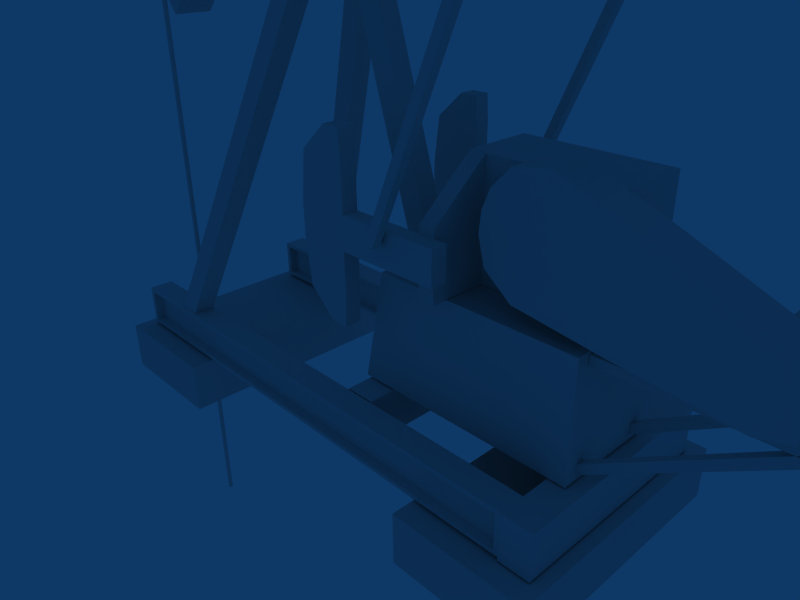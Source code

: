 # Source: pumpjack.blend  (saved by Blender 2.58.0; exported with 4.5.12 LTS)
import bpy
from mathutils import Matrix  # noqa: F401  (used for matrix-valued properties, if any)

bpy.ops.wm.read_factory_settings(use_empty=True)
scene = bpy.context.scene
scene.name = 'Scene'

# ---- collections
col_collection_1 = bpy.data.collections.new('Collection 1'); scene.collection.children.link(col_collection_1)

# ---- materials (node trees are filled in below, after node groups)
mat_material = bpy.data.materials.new('Material')
mat_material.alpha_threshold = 0.0
mat_material.roughness = 0.5
mat_material.specular_intensity = 0.2331
mat_material.line_color = (0.0, 0.0, 0.0, 1.0)

# ---- material node trees

# ---- world
world_world = bpy.data.worlds.new('World'); scene.world = world_world
world_world.color = (0.05656, 0.2208, 0.4)
world_world.use_sun_shadow = False
world_world.sun_shadow_jitter_overblur = 0.0
world_world.cycles.sampling_method = 'MANUAL'
world_world.cycles.sample_map_resolution = 256

# ---- cameras
cam_camera = bpy.data.cameras.new('Camera')
cam_camera.passepartout_alpha = 0.2
cam_camera.clip_end = 100.0
cam_camera.lens = 35.0
cam_camera.ortho_scale = 7.314
cam_camera.show_passepartout = False
cam_camera.show_safe_areas = True
cam_camera.dof.focus_distance = 0.0
cam_camera.dof.aperture_fstop = 128.0

# ---- lights
light_spot_001 = bpy.data.lights.new('Spot.001', 'POINT')
light_spot_001.color = (0.8793, 0.8366, 0.7113)
light_spot_001.transmission_factor = 0.0
light_spot_001.cutoff_distance = 30.0
light_spot_001.energy = 100.0
light_spot_001.shadow_buffer_clip_start = 1.001
light_spot_001.shadow_soft_size = 1.0
light_spot_001.shadow_maximum_resolution = 0.006
light_spot_001.use_absolute_resolution = True
light_spot_001.cycles.use_multiple_importance_sampling = False
light_spot = bpy.data.lights.new('Spot', 'POINT')
light_spot.color = (0.8961, 0.8361, 0.7775)
light_spot.transmission_factor = 0.0
light_spot.cutoff_distance = 30.0
light_spot.energy = 100.0
light_spot.shadow_buffer_clip_start = 1.001
light_spot.shadow_soft_size = 1.0
light_spot.shadow_maximum_resolution = 0.006
light_spot.use_absolute_resolution = True
light_spot.cycles.use_multiple_importance_sampling = False

# ---- meshes
me_cube = bpy.data.meshes.new('Cube')
me_cube.from_pydata([(-3.277, 6.637, 0.08286), (-3.277, 5.637, 0.08286), (3.723, 5.637, 0.08286), (3.723, 6.637, 0.08286), (3.723, 6.637, 0.677), (3.723, 5.637, 0.677), (-3.277, 5.637, 0.677), (-3.277, 6.637, 0.677), (-4.199, 7.559, 0.08286), (-4.199, 7.559, 0.677), (-4.741, 6.694, 0.08286), (-4.633, 7.532, 0.08286), (-4.741, 6.694, 0.677), (-4.633, 7.532, 0.677), (-4.741, 5.637, 0.677), (-4.741, 5.637, 0.08286), (-4.416, 4.282, 0.677), (-4.416, 4.282, 0.08286), (-3.792, 3.441, 0.677), (-3.792, 3.441, 0.08286), (-3.494, 3.739, 0.08286), (-3.494, 3.739, 0.677), (-3.155, 5.727, 0.6803), (-3.155, 6.547, 0.6803), (3.601, 6.547, 0.6803), (3.601, 5.727, 0.6803), (-3.155, 5.727, 0.0796), (3.601, 5.727, 0.0796), (3.601, 6.547, 0.0796), (-3.155, 6.547, 0.0796), (-3.155, 5.727, 0.2932), (-3.155, 6.547, 0.2932), (3.601, 6.547, 0.2932), (3.601, 5.727, 0.2932), (-3.155, 5.727, 0.4666), (3.601, 5.727, 0.4666), (3.601, 6.547, 0.4666), (-3.155, 6.547, 0.4666), (0.648, 5.68, 0.5218), (0.5398, 5.355, 0.5218), (0.1427, 5.355, 0.5218), (1.601, 0.6323, 0.5218), (1.27, 0.6323, 0.5218), (-0.1887, 5.355, 0.5218), (-0.1887, 5.686, 0.5218), (-0.1887, 5.686, 0.2265), (-0.1887, 5.355, 0.2265), (1.27, 0.6323, 0.2265), (1.601, 0.6323, 0.2265), (0.1427, 5.355, 0.2265), (0.5398, 5.355, 0.2265), (0.648, 5.68, 0.2265), (-0.5569, 5.625, 0.4847), (-0.4486, 5.305, 0.5411), (-0.0515, 5.305, 0.5411), (-2.537, -0.6953, 1.577), (-2.205, -0.6953, 1.577), (0.2798, 5.305, 0.5411), (0.2798, 5.631, 0.4836), (0.2798, 5.682, 0.7743), (0.2798, 5.356, 0.8319), (-2.205, -0.644, 1.868), (-2.537, -0.644, 1.868), (-0.0515, 5.356, 0.8319), (-0.4486, 5.356, 0.8319), (-0.5569, 5.676, 0.7755), (-0.5569, 5.625, 0.2705), (-0.4486, 5.305, 0.2141), (-0.0515, 5.305, 0.2141), (-2.537, -0.6953, -0.8216), (-2.205, -0.6953, -0.8216), (0.2798, 5.305, 0.2141), (0.2798, 5.631, 0.2716), (0.2798, 5.682, -0.01916), (0.2798, 5.356, -0.07669), (-2.205, -0.644, -1.112), (-2.537, -0.644, -1.112), (-0.0515, 5.356, -0.07669), (-0.4486, 5.356, -0.07669), (-0.5569, 5.676, -0.02028), (-3.425, -0.6548, 1.769), (3.745, -0.6548, 1.769), (3.745, -1.146, 1.769), (-3.425, -1.146, 1.769), (3.745, -1.146, 1.664), (3.745, -0.6548, 1.664), (-3.425, -0.6548, 1.664), (-3.425, -1.146, 1.664), (-3.425, -0.6548, 1.536), (3.745, -0.6548, 1.536), (3.745, -1.146, 1.536), (-3.425, -1.146, 1.536), (3.745, -1.146, 1.897), (3.745, -0.6548, 1.897), (-3.425, -0.6548, 1.897), (-3.425, -1.146, 1.897), (-3.499, -0.6006, 1.895), (-3.499, -1.201, 1.895), (3.818, -1.201, 1.895), (3.818, -0.6006, 1.895), (3.818, -0.6006, 1.538), (3.818, -1.201, 1.538), (-3.499, -1.201, 1.538), (-3.499, -0.6006, 1.538), (-3.499, -0.6006, -1.142), (-3.499, -1.201, -1.142), (3.818, -1.201, -1.142), (3.818, -0.6006, -1.142), (3.818, -0.6006, -0.7852), (3.818, -1.201, -0.7852), (-3.499, -1.201, -0.7852), (-3.499, -0.6006, -0.7852), (-3.425, -1.146, -0.7833), (-3.425, -0.6548, -0.7833), (3.745, -0.6548, -0.7833), (3.745, -1.146, -0.7833), (-3.425, -1.146, -1.144), (3.745, -1.146, -1.144), (3.745, -0.6548, -1.144), (-3.425, -0.6548, -1.144), (-3.425, -1.146, -1.015), (-3.425, -0.6548, -1.015), (3.745, -0.6548, -1.015), (3.745, -1.146, -1.015), (-3.425, -1.146, -0.9114), (3.745, -1.146, -0.9114), (3.745, -0.6548, -0.9114), (-3.425, -0.6548, -0.9114), (4.236, -0.5951, 1.911), (4.236, -0.5951, -1.161), (3.817, -0.5951, -1.161), (3.817, -0.5951, 1.911), (4.236, -1.226, 1.911), (4.236, -1.226, -1.161), (3.817, -1.226, -1.161), (3.817, -1.226, 1.911), (3.691, 5.642, 0.1753), (3.691, 5.293, 0.1753), (3.031, 5.293, 0.1753), (3.031, 5.642, 0.1753), (3.691, 5.642, 0.5656), (3.691, 5.293, 0.5656), (3.031, 5.293, 0.5656), (3.031, 5.642, 0.5656), (3.555, 5.478, 0.1276), (3.58, 5.225, 0.1276), (3.374, 5.076, 0.1276), (3.142, 5.18, 0.1276), (3.116, 5.433, 0.1276), (3.322, 5.582, 0.1276), (3.555, 5.478, 0.6369), (3.58, 5.225, 0.6369), (3.374, 5.076, 0.6369), (3.142, 5.18, 0.6369), (3.116, 5.433, 0.6369), (3.322, 5.582, 0.6369), (3.348, 5.329, 0.1276), (3.348, 5.329, 0.6369), (3.044, 4.963, 0.6369), (3.277, 4.859, 0.6369), (3.044, 4.963, 0.1276), (3.277, 4.859, 0.1276), (2.953, 4.137, 0.1276), (2.72, 4.241, 0.1276), (2.953, 4.137, 0.6369), (2.72, 4.241, 0.6369), (2.953, 4.137, 1.133), (3.277, 4.859, 1.133), (2.72, 4.241, 1.133), (3.044, 4.963, 1.133), (2.72, 4.241, -0.3689), (3.044, 4.963, -0.3689), (2.953, 4.137, -0.3689), (3.277, 4.859, -0.3689), (3.279, 4.863, 1.791), (3.046, 4.967, 1.791), (3.046, 4.967, -1.026), (3.279, 4.863, -1.026), (3.124, 4.52, -1.026), (2.892, 4.624, -1.026), (2.892, 4.624, 1.791), (3.124, 4.52, 1.791), (4.053, 0.9854, -0.4023), (4.053, -0.5733, -0.4023), (0.9587, -0.5733, -0.4023), (1.285, 0.9854, -0.4023), (4.053, 0.9854, 1.156), (4.053, -0.5733, 1.156), (0.9587, -0.5733, 1.156), (1.285, 0.9854, 1.156), (6.176, 1.262, 0.6657), (6.177, 1.523, 0.6657), (5.924, 1.762, 0.6657), (4.606, 2.324, 0.6657), (3.588, 2.728, 0.6657), (3.124, 2.652, 0.6657), (2.879, 2.39, 0.6657), (2.775, 2.143, 0.6657), (2.746, 1.876, 0.6657), (2.833, 1.528, 0.6657), (3.202, 1.237, 0.6657), (4.288, 1.096, 0.6657), (5.713, 0.9474, 0.6657), (6.05, 1.034, 0.6657), (6.176, 1.262, 1.151), (6.05, 1.034, 1.151), (2.775, 2.143, 1.151), (2.746, 1.876, 1.151), (5.713, 0.9474, 1.151), (4.288, 1.096, 1.151), (3.202, 1.237, 1.151), (2.833, 1.528, 1.151), (2.879, 2.39, 1.151), (3.124, 2.652, 1.151), (3.588, 2.728, 1.151), (4.606, 2.324, 1.151), (5.924, 1.762, 1.151), (6.177, 1.523, 1.151), (6.013, 1.612, -0.08938), (6.119, 1.355, -0.08938), (6.013, 1.097, -0.08938), (5.755, 0.9905, -0.08938), (5.498, 1.097, -0.08938), (5.391, 1.355, -0.08938), (5.498, 1.612, -0.08938), (5.755, 1.719, -0.08938), (6.013, 1.612, 0.6391), (6.119, 1.355, 0.6391), (6.013, 1.097, 0.6391), (5.755, 0.9905, 0.6391), (5.498, 1.097, 0.6391), (5.391, 1.355, 0.6391), (5.498, 1.612, 0.6391), (5.755, 1.719, 0.6391), (5.755, 1.355, -0.2107), (5.755, 1.671, -0.2107), (5.531, 1.579, -0.2107), (5.439, 1.355, -0.2107), (5.531, 1.131, -0.2107), (5.755, 1.038, -0.2107), (5.979, 1.131, -0.2107), (6.072, 1.355, -0.2107), (5.979, 1.579, -0.2107), (6.217, 0.9533, 0.8568), (6.217, 0.9533, -0.02401), (6.099, 0.9533, -0.02401), (6.099, 0.9533, 0.8568), (6.217, 0.8352, 0.8568), (6.217, 0.8352, -0.02401), (6.099, 0.8352, -0.02401), (6.099, 0.8352, 0.8568), (3.151, 5.003, -0.8577), (1.672, 1.633, -0.8577), (1.78, 1.584, -0.8577), (3.259, 4.954, -0.8577), (3.151, 5.003, -0.9757), (1.672, 1.633, -0.9757), (1.78, 1.584, -0.9757), (3.259, 4.954, -0.9757), (3.259, 4.954, 1.619), (1.78, 1.584, 1.619), (1.672, 1.633, 1.619), (3.151, 5.003, 1.619), (3.259, 4.954, 1.737), (1.78, 1.584, 1.737), (1.672, 1.633, 1.737), (3.151, 5.003, 1.737), (6.235, 0.9535, -0.02997), (4.057, 0.9535, -0.02997), (4.057, 0.8354, -0.02997), (6.235, 0.8354, -0.02997), (6.235, 0.9535, -0.148), (4.057, 0.9535, -0.148), (4.057, 0.8354, -0.148), (6.235, 0.8354, -0.148), (6.235, 0.8354, 0.8589), (4.057, 0.8354, 0.8589), (4.057, 0.9535, 0.8589), (6.235, 0.9535, 0.8589), (6.235, 0.8354, 0.977), (4.057, 0.8354, 0.977), (4.057, 0.9535, 0.977), (6.235, 0.9535, 0.977), (6.148, 0.9137, 0.977), (3.971, -0.4185, 0.977), (4.032, -0.5192, 0.977), (6.209, 0.813, 0.977), (6.148, 0.9137, 0.8589), (3.971, -0.4185, 0.8589), (4.032, -0.5192, 0.8589), (6.209, 0.813, 0.8589), (6.209, 0.813, -0.148), (4.032, -0.5192, -0.148), (3.971, -0.4185, -0.148), (6.148, 0.9137, -0.148), (6.209, 0.813, -0.02997), (4.032, -0.5192, -0.02997), (3.971, -0.4185, -0.02997), (6.148, 0.9137, -0.02997), (4.401, -1.24, -1.404), (4.401, -1.97, -1.404), (2.543, -1.97, -1.404), (2.543, -1.24, -1.404), (4.401, -1.24, 2.203), (4.401, -1.97, 2.203), (2.543, -1.97, 2.203), (2.543, -1.24, 2.203), (-3.655, -1.24, 2.203), (-3.655, -1.97, 2.203), (-1.797, -1.97, 2.203), (-1.797, -1.24, 2.203), (-3.655, -1.24, -1.404), (-3.655, -1.97, -1.404), (-1.797, -1.97, -1.404), (-1.797, -1.24, -1.404), (4.04, 2.515, -0.3116), (4.04, 0.9901, -0.3116), (2.334, 0.9901, -0.3116), (2.334, 2.515, -0.3116), (4.04, 2.515, 0.5919), (4.04, 0.9901, 0.5919), (2.334, 0.9901, 0.5919), (2.334, 2.515, 0.5919), (2.515, 1.765, -0.841), (1.119, 1.765, -0.841), (2.515, 1.319, -0.841), (1.119, 1.319, -0.841), (0.3958, 1.319, -0.841), (0.3958, 1.765, -0.841), (0.475, 2.399, -0.841), (1.119, 2.399, -0.841), (1.119, 0.6847, -0.841), (0.475, 0.6847, -0.841), (0.8551, 2.745, -0.841), (1.095, 2.745, -0.841), (1.095, 0.3391, -0.841), (0.8551, 0.3391, -0.841), (0.8551, 0.3391, -0.6233), (1.095, 0.3391, -0.6233), (1.095, 2.745, -0.6233), (0.8551, 2.745, -0.6233), (0.475, 0.6847, -0.6233), (1.119, 0.6847, -0.6233), (1.119, 2.399, -0.6233), (0.475, 2.399, -0.6233), (0.3958, 1.765, -0.6233), (0.3958, 1.319, -0.6233), (1.119, 1.319, -0.6233), (2.515, 1.319, -0.6233), (1.119, 1.765, -0.6233), (2.515, 1.765, -0.6233), (2.515, 1.765, 1.582), (1.119, 1.765, 1.582), (2.515, 1.319, 1.582), (1.119, 1.319, 1.582), (0.3958, 1.319, 1.582), (0.3958, 1.765, 1.582), (0.475, 2.399, 1.582), (1.119, 2.399, 1.582), (1.119, 0.6847, 1.582), (0.475, 0.6847, 1.582), (0.8551, 2.745, 1.582), (1.095, 2.745, 1.582), (1.095, 0.3391, 1.582), (0.8551, 0.3391, 1.582), (0.8551, 0.3391, 1.364), (1.095, 0.3391, 1.364), (1.095, 2.745, 1.364), (0.8551, 2.745, 1.364), (0.475, 0.6847, 1.364), (1.119, 0.6847, 1.364), (1.119, 2.399, 1.364), (0.475, 2.399, 1.364), (0.3958, 1.765, 1.364), (0.3958, 1.319, 1.364), (1.119, 1.319, 1.364), (2.515, 1.319, 1.364), (1.119, 1.765, 1.364), (2.515, 1.765, 1.364), (2.114, 2.515, 0.5919), (2.114, 0.9901, 0.5919), (2.114, 2.515, -0.3116), (2.114, 0.9901, -0.3116), (2.114, 0.9901, -0.6296), (2.114, 1.861, -0.6296), (2.114, 0.9901, 1.368), (2.114, 1.861, 1.368), (2.334, 0.9901, -0.6296), (2.334, 0.9901, 1.368), (2.334, 1.861, 1.368), (2.334, 1.861, -0.6296), (-4.627, 6.658, 0.3471), (-4.627, -6.229, 0.3471), (-4.685, -6.229, 0.3471), (-4.685, 6.658, 0.3471), (-4.627, 6.658, 0.4057), (-4.627, -6.229, 0.4057), (-4.685, -6.229, 0.4057), (-4.685, 6.658, 0.4057), (1.017, -1.226, 1.522), (1.017, -1.226, -0.7722), (1.436, -1.226, -0.7722), (1.436, -1.226, 1.522), (1.017, -0.5951, 1.522), (1.017, -0.5951, -0.7722), (1.436, -0.5951, -0.7722), (1.436, -0.5951, 1.522), (-3.277, 6.637, 0.08286), (-4.199, 7.559, 0.08286), (-4.633, 7.532, 0.08286), (-4.633, 7.532, 0.08286), (-4.633, 7.532, 0.677), (-4.633, 7.532, 0.677), (-4.199, 7.559, 0.677), (-3.277, 6.637, 0.677), (3.723, 6.637, 0.677), (3.723, 6.637, 0.677), (3.723, 6.637, 0.08286), (3.723, 5.637, 0.677), (3.723, 5.637, 0.677), (3.723, 5.637, 0.08286), (3.723, 5.637, 0.08286), (-3.277, 5.637, 0.08286), (-3.277, 5.637, 0.08286), (-3.277, 5.637, 0.677), (-3.277, 5.637, 0.677), (-3.494, 3.739, 0.677), (-3.792, 3.441, 0.677), (-3.792, 3.441, 0.677), (-3.792, 3.441, 0.08286), (-3.792, 3.441, 0.08286), (-4.416, 4.282, 0.08286), (-4.741, 5.637, 0.08286), (-4.741, 6.694, 0.08286), (-3.494, 3.739, 0.08286), (-4.416, 4.282, 0.677), (-4.741, 5.637, 0.677), (-4.741, 6.694, 0.677), (3.723, 6.637, 0.08286), (-3.155, 5.727, 0.6803), (-3.155, 5.727, 0.6803), (3.601, 5.727, 0.6803), (3.601, 5.727, 0.6803), (3.601, 6.547, 0.6803), (3.601, 6.547, 0.6803), (-3.155, 6.547, 0.6803), (-3.155, 6.547, 0.6803), (-3.155, 6.547, 0.4666), (-3.155, 6.547, 0.4666), (3.601, 6.547, 0.4666), (3.601, 6.547, 0.4666), (3.601, 5.727, 0.4666), (3.601, 5.727, 0.4666), (-3.155, 5.727, 0.4666), (-3.155, 5.727, 0.4666), (-3.155, 5.727, 0.0796), (-3.155, 5.727, 0.0796), (-3.155, 6.547, 0.0796), (-3.155, 6.547, 0.0796), (3.601, 6.547, 0.0796), (3.601, 6.547, 0.0796), (3.601, 5.727, 0.0796), (3.601, 5.727, 0.0796), (3.601, 5.727, 0.2932), (3.601, 5.727, 0.2932), (3.601, 6.547, 0.2932), (3.601, 6.547, 0.2932), (-3.155, 6.547, 0.2932), (-3.155, 6.547, 0.2932), (-3.155, 5.727, 0.2932), (-3.155, 5.727, 0.2932), (0.648, 5.68, 0.5218), (0.648, 5.68, 0.5218), (-0.1887, 5.686, 0.5218), (-0.1887, 5.686, 0.5218), (-0.1887, 5.355, 0.5218), (1.27, 0.6323, 0.5218), (1.27, 0.6323, 0.5218), (1.601, 0.6323, 0.5218), (1.601, 0.6323, 0.5218), (0.1427, 5.355, 0.5218), (0.1427, 5.355, 0.5218), (0.5398, 5.355, 0.5218), (0.5398, 5.355, 0.5218), (0.5398, 5.355, 0.2265), (0.5398, 5.355, 0.2265), (0.1427, 5.355, 0.2265), (0.1427, 5.355, 0.2265), (1.601, 0.6323, 0.2265), (1.601, 0.6323, 0.2265), (1.27, 0.6323, 0.2265), (1.27, 0.6323, 0.2265), (-0.1887, 5.355, 0.2265), (-0.1887, 5.686, 0.2265), (-0.1887, 5.686, 0.2265), (0.648, 5.68, 0.2265), (0.648, 5.68, 0.2265), (-0.5569, 5.625, 0.4847), (-0.5569, 5.625, 0.4847), (0.2798, 5.631, 0.4836), (0.2798, 5.631, 0.4836), (0.2798, 5.305, 0.5411), (-2.205, -0.6953, 1.577), (0.2798, 5.682, 0.7743), (0.2798, 5.682, 0.7743), (0.2798, 5.356, 0.8319), (-2.205, -0.644, 1.868), (-0.5569, 5.676, 0.7755), (-0.5569, 5.676, 0.7755), (-0.4486, 5.356, 0.8319), (-0.4486, 5.356, 0.8319), (-0.4486, 5.305, 0.5411), (-0.4486, 5.305, 0.5411), (-0.0515, 5.305, 0.5411), (-0.0515, 5.305, 0.5411), (-2.537, -0.6953, 1.577), (-0.0515, 5.356, 0.8319), (-0.0515, 5.356, 0.8319), (-2.537, -0.644, 1.868), (-0.5569, 5.625, 0.2705), (-0.5569, 5.625, 0.2705), (0.2798, 5.631, 0.2716), (0.2798, 5.631, 0.2716), (0.2798, 5.305, 0.2141), (-2.205, -0.6953, -0.8216), (0.2798, 5.682, -0.01916), (0.2798, 5.682, -0.01916), (-0.5569, 5.676, -0.02028), (-0.5569, 5.676, -0.02028), (-0.4486, 5.356, -0.07669), (-0.4486, 5.356, -0.07669), (-0.4486, 5.305, 0.2141), (-0.0515, 5.356, -0.07669), (-0.0515, 5.356, -0.07669), (-0.0515, 5.305, 0.2141), (-0.0515, 5.305, 0.2141), (-2.537, -0.6953, -0.8216), (-0.4486, 5.305, 0.2141), (-2.537, -0.644, -1.112), (0.2798, 5.356, -0.07669), (-2.205, -0.644, -1.112), (-3.425, -0.6548, 1.769), (-3.425, -0.6548, 1.769), (3.745, -0.6548, 1.769), (3.745, -0.6548, 1.769), (3.745, -1.146, 1.769), (3.745, -1.146, 1.769), (-3.425, -1.146, 1.769), (-3.425, -1.146, 1.769), (-3.425, -1.146, 1.897), (-3.425, -1.146, 1.897), (-3.425, -0.6548, 1.897), (-3.425, -0.6548, 1.897), (3.745, -0.6548, 1.897), (3.745, -0.6548, 1.897), (3.745, -1.146, 1.897), (3.745, -1.146, 1.897), (3.745, -1.146, 1.664), (3.745, -1.146, 1.664), (3.745, -0.6548, 1.664), (3.745, -0.6548, 1.664), (-3.425, -0.6548, 1.664), (-3.425, -0.6548, 1.664), (-3.425, -1.146, 1.664), (-3.425, -1.146, 1.664), (-3.425, -1.146, 1.536), (-3.425, -1.146, 1.536), (3.745, -1.146, 1.536), (3.745, -1.146, 1.536), (3.745, -0.6548, 1.536), (3.745, -0.6548, 1.536), (-3.425, -0.6548, 1.536), (-3.425, -0.6548, 1.536), (-3.499, -0.6006, 1.895), (-3.499, -0.6006, 1.895), (3.818, -0.6006, 1.895), (3.818, -0.6006, 1.895), (3.818, -1.201, 1.895), (3.818, -1.201, 1.895), (-3.499, -1.201, 1.895), (-3.499, -1.201, 1.895), (-3.499, -1.201, 1.538), (-3.499, -1.201, 1.538), (3.818, -1.201, 1.538), (-3.499, -0.6006, 1.538), (3.818, -0.6006, 1.538), (3.818, -0.6006, 1.538), (-3.499, -0.6006, 1.538), (3.818, -1.201, 1.538), (-3.499, -0.6006, -1.142), (-3.499, -0.6006, -1.142), (-3.499, -0.6006, -0.7852), (-3.499, -0.6006, -0.7852), (-3.499, -1.201, -0.7852), (-3.499, -1.201, -0.7852), (-3.499, -1.201, -1.142), (-3.499, -1.201, -1.142), (3.818, -1.201, -1.142), (3.818, -1.201, -1.142), (3.818, -1.201, -0.7852), (3.818, -1.201, -0.7852), (3.818, -0.6006, -0.7852), (3.818, -0.6006, -1.142), (3.818, -0.6006, -1.142), (3.818, -0.6006, -0.7852), (-3.425, -1.146, -0.7833), (-3.425, -1.146, -0.7833), (3.745, -1.146, -0.7833), (3.745, -1.146, -0.7833), (3.745, -0.6548, -0.7833), (3.745, -0.6548, -0.7833), (-3.425, -0.6548, -0.7833), (-3.425, -0.6548, -0.7833), (-3.425, -0.6548, -0.9114), (-3.425, -0.6548, -0.9114), (3.745, -0.6548, -0.9114), (3.745, -0.6548, -0.9114), (3.745, -1.146, -0.9114), (3.745, -1.146, -0.9114), (-3.425, -1.146, -0.9114), (-3.425, -1.146, -0.9114), (-3.425, -1.146, -1.144), (-3.425, -1.146, -1.144), (-3.425, -0.6548, -1.144), (-3.425, -0.6548, -1.144), (3.745, -0.6548, -1.144), (3.745, -0.6548, -1.144), (3.745, -1.146, -1.144), (3.745, -1.146, -1.144), (3.745, -1.146, -1.015), (3.745, -1.146, -1.015), (3.745, -0.6548, -1.015), (3.745, -0.6548, -1.015), (-3.425, -0.6548, -1.015), (-3.425, -0.6548, -1.015), (-3.425, -1.146, -1.015), (-3.425, -1.146, -1.015), (4.236, -0.5951, -1.161), (4.236, -0.5951, -1.161), (4.236, -0.5951, 1.911), (4.236, -0.5951, 1.911), (3.817, -0.5951, 1.911), (3.817, -0.5951, 1.911), (3.817, -0.5951, -1.161), (3.817, -0.5951, -1.161), (3.817, -1.226, -1.161), (3.817, -1.226, 1.911), (4.236, -1.226, 1.911), (4.236, -1.226, -1.161), (3.691, 5.293, 0.1753), (3.691, 5.293, 0.1753), (3.691, 5.642, 0.1753), (3.691, 5.293, 0.5656), (3.691, 5.293, 0.5656), (3.691, 5.642, 0.5656), (3.031, 5.293, 0.5656), (3.031, 5.293, 0.5656), (3.031, 5.642, 0.5656), (3.031, 5.293, 0.1753), (3.031, 5.293, 0.1753), (3.031, 5.642, 0.1753), (3.555, 5.478, 0.1276), (3.555, 5.478, 0.1276), (3.322, 5.582, 0.1276), (3.322, 5.582, 0.1276), (3.116, 5.433, 0.1276), (3.116, 5.433, 0.1276), (3.142, 5.18, 0.1276), (3.044, 4.963, 0.1276), (3.044, 4.963, 0.1276), (3.044, 4.963, -0.3689), (3.046, 4.967, -1.026), (3.046, 4.967, -1.026), (3.279, 4.863, -1.026), (3.279, 4.863, -1.026), (3.277, 4.859, -0.3689), (3.277, 4.859, 0.1276), (3.124, 4.52, -1.026), (3.124, 4.52, -1.026), (2.953, 4.137, -0.3689), (2.953, 4.137, 0.1276), (2.953, 4.137, 0.6369), (2.953, 4.137, 1.133), (3.124, 4.52, 1.791), (3.124, 4.52, 1.791), (2.892, 4.624, 1.791), (2.892, 4.624, 1.791), (2.72, 4.241, 1.133), (2.72, 4.241, 0.6369), (2.72, 4.241, 0.1276), (2.72, 4.241, -0.3689), (2.892, 4.624, -1.026), (3.046, 4.967, 1.791), (3.046, 4.967, 1.791), (3.044, 4.963, 1.133), (3.044, 4.963, 0.6369), (3.044, 4.963, 0.6369), (3.142, 5.18, 0.6369), (3.116, 5.433, 0.6369), (3.277, 4.859, 0.6369), (3.277, 4.859, 0.6369), (3.374, 5.076, 0.6369), (3.58, 5.225, 0.6369), (3.58, 5.225, 0.6369), (3.555, 5.478, 0.6369), (3.58, 5.225, 0.1276), (3.58, 5.225, 0.1276), (3.374, 5.076, 0.1276), (3.277, 4.859, 0.1276), (3.277, 4.859, 1.133), (3.279, 4.863, 1.791), (3.279, 4.863, 1.791), (2.892, 4.624, -1.026), (3.116, 5.433, 0.6369), (3.322, 5.582, 0.6369), (3.322, 5.582, 0.6369), (3.555, 5.478, 0.6369), (4.053, -0.5733, -0.4023), (4.053, -0.5733, -0.4023), (4.053, 0.9854, -0.4023), (4.053, 0.9854, -0.4023), (1.285, 0.9854, -0.4023), (1.285, 0.9854, -0.4023), (0.9587, -0.5733, -0.4023), (0.9587, -0.5733, -0.4023), (0.9587, -0.5733, 1.156), (0.9587, -0.5733, 1.156), (4.053, -0.5733, 1.156), (1.285, 0.9854, 1.156), (1.285, 0.9854, 1.156), (4.053, 0.9854, 1.156), (4.053, 0.9854, 1.156), (4.053, -0.5733, 1.156), (6.176, 1.262, 0.6657), (6.05, 1.034, 0.6657), (5.713, 0.9474, 0.6657), (4.288, 1.096, 0.6657), (3.202, 1.237, 0.6657), (2.833, 1.528, 0.6657), (2.746, 1.876, 0.6657), (2.775, 2.143, 0.6657), (2.879, 2.39, 0.6657), (3.124, 2.652, 0.6657), (3.588, 2.728, 0.6657), (4.606, 2.324, 0.6657), (5.924, 1.762, 0.6657), (6.177, 1.523, 0.6657), (6.176, 1.262, 1.151), (6.177, 1.523, 1.151), (5.924, 1.762, 1.151), (4.606, 2.324, 1.151), (3.588, 2.728, 1.151), (3.124, 2.652, 1.151), (2.879, 2.39, 1.151), (2.775, 2.143, 1.151), (2.746, 1.876, 1.151), (2.833, 1.528, 1.151), (3.202, 1.237, 1.151), (4.288, 1.096, 1.151), (5.713, 0.9474, 1.151), (6.05, 1.034, 1.151), (5.755, 1.671, -0.2107), (5.531, 1.579, -0.2107), (5.531, 1.579, -0.2107), (5.439, 1.355, -0.2107), (5.531, 1.131, -0.2107), (5.755, 1.038, -0.2107), (5.979, 1.131, -0.2107), (6.072, 1.355, -0.2107), (5.979, 1.579, -0.2107), (6.217, 0.9533, -0.02401), (6.217, 0.9533, -0.02401), (6.217, 0.9533, 0.8568), (6.217, 0.9533, 0.8568), (6.099, 0.9533, 0.8568), (6.099, 0.9533, 0.8568), (6.099, 0.9533, -0.02401), (6.099, 0.9533, -0.02401), (6.099, 0.8352, -0.02401), (6.099, 0.8352, -0.02401), (6.217, 0.8352, -0.02401), (6.099, 0.8352, 0.8568), (6.099, 0.8352, 0.8568), (6.217, 0.8352, 0.8568), (6.217, 0.8352, 0.8568), (6.217, 0.8352, -0.02401), (3.151, 5.003, -0.8577), (3.151, 5.003, -0.8577), (3.259, 4.954, -0.8577), (3.259, 4.954, -0.8577), (3.259, 4.954, -0.9757), (3.259, 4.954, -0.9757), (3.151, 5.003, -0.9757), (3.151, 5.003, -0.9757), (1.672, 1.633, -0.9757), (1.672, 1.633, -0.9757), (1.672, 1.633, -0.8577), (1.672, 1.633, -0.8577), (1.78, 1.584, -0.8577), (1.78, 1.584, -0.9757), (1.78, 1.584, -0.8577), (1.78, 1.584, -0.9757), (1.78, 1.584, 1.619), (1.78, 1.584, 1.619), (3.259, 4.954, 1.619), (3.259, 4.954, 1.619), (3.151, 5.003, 1.619), (3.151, 5.003, 1.619), (1.672, 1.633, 1.619), (1.672, 1.633, 1.619), (1.672, 1.633, 1.737), (1.672, 1.633, 1.737), (1.78, 1.584, 1.737), (3.151, 5.003, 1.737), (3.151, 5.003, 1.737), (3.259, 4.954, 1.737), (3.259, 4.954, 1.737), (1.78, 1.584, 1.737), (6.235, 0.9535, -0.02997), (6.235, 0.9535, -0.02997), (6.235, 0.8354, -0.02997), (6.235, 0.8354, -0.02997), (6.235, 0.8354, -0.148), (6.235, 0.8354, -0.148), (6.235, 0.9535, -0.148), (6.235, 0.9535, -0.148), (4.057, 0.9535, -0.148), (4.057, 0.9535, -0.148), (4.057, 0.9535, -0.02997), (4.057, 0.9535, -0.02997), (4.057, 0.8354, -0.02997), (4.057, 0.8354, -0.148), (4.057, 0.8354, -0.02997), (4.057, 0.8354, -0.148), (4.057, 0.8354, 0.8589), (4.057, 0.8354, 0.8589), (6.235, 0.8354, 0.8589), (6.235, 0.8354, 0.8589), (6.235, 0.9535, 0.8589), (6.235, 0.9535, 0.8589), (4.057, 0.9535, 0.8589), (4.057, 0.9535, 0.8589), (4.057, 0.9535, 0.977), (4.057, 0.9535, 0.977), (4.057, 0.8354, 0.977), (6.235, 0.9535, 0.977), (6.235, 0.9535, 0.977), (6.235, 0.8354, 0.977), (6.235, 0.8354, 0.977), (4.057, 0.8354, 0.977), (6.148, 0.9137, 0.977), (6.148, 0.9137, 0.977), (6.209, 0.813, 0.977), (6.209, 0.813, 0.977), (6.209, 0.813, 0.8589), (6.209, 0.813, 0.8589), (6.148, 0.9137, 0.8589), (6.148, 0.9137, 0.8589), (3.971, -0.4185, 0.8589), (3.971, -0.4185, 0.8589), (3.971, -0.4185, 0.977), (3.971, -0.4185, 0.977), (4.032, -0.5192, 0.977), (4.032, -0.5192, 0.8589), (4.032, -0.5192, 0.977), (4.032, -0.5192, 0.8589), (4.032, -0.5192, -0.148), (4.032, -0.5192, -0.148), (6.209, 0.813, -0.148), (6.209, 0.813, -0.148), (6.148, 0.9137, -0.148), (6.148, 0.9137, -0.148), (3.971, -0.4185, -0.148), (3.971, -0.4185, -0.148), (3.971, -0.4185, -0.02997), (3.971, -0.4185, -0.02997), (4.032, -0.5192, -0.02997), (6.148, 0.9137, -0.02997), (6.148, 0.9137, -0.02997), (6.209, 0.813, -0.02997), (6.209, 0.813, -0.02997), (4.032, -0.5192, -0.02997), (4.401, -1.24, -1.404), (4.401, -1.24, -1.404), (2.543, -1.24, -1.404), (2.543, -1.24, -1.404), (2.543, -1.97, -1.404), (2.543, -1.24, 2.203), (2.543, -1.24, 2.203), (2.543, -1.97, 2.203), (4.401, -1.24, 2.203), (4.401, -1.24, 2.203), (4.401, -1.97, 2.203), (4.401, -1.97, -1.404), (-3.655, -1.24, 2.203), (-3.655, -1.24, 2.203), (-1.797, -1.24, 2.203), (-1.797, -1.24, 2.203), (-1.797, -1.24, -1.404), (-1.797, -1.24, -1.404), (-3.655, -1.24, -1.404), (-3.655, -1.24, -1.404), (-3.655, -1.97, -1.404), (-1.797, -1.97, -1.404), (-1.797, -1.97, 2.203), (-3.655, -1.97, 2.203), (4.04, 0.9901, -0.3116), (4.04, 0.9901, -0.3116), (4.04, 2.515, -0.3116), (4.04, 2.515, -0.3116), (2.334, 2.515, -0.3116), (2.334, 2.515, -0.3116), (2.334, 1.861, -0.6296), (2.334, 0.9901, -0.6296), (2.334, 0.9901, -0.6296), (2.334, 0.9901, -0.3116), (2.334, 0.9901, -0.3116), (2.334, 2.515, -0.3116), (2.114, 0.9901, -0.6296), (2.114, 0.9901, -0.6296), (2.114, 0.9901, -0.3116), (2.114, 0.9901, 0.5919), (2.114, 0.9901, 1.368), (2.114, 0.9901, 1.368), (2.114, 1.861, 1.368), (2.114, 2.515, 0.5919), (2.114, 2.515, -0.3116), (2.114, 2.515, -0.3116), (2.114, 1.861, -0.6296), (2.334, 0.9901, 1.368), (2.334, 0.9901, 1.368), (2.334, 0.9901, 0.5919), (2.334, 0.9901, 0.5919), (4.04, 0.9901, 0.5919), (2.334, 2.515, 0.5919), (2.334, 2.515, 0.5919), (4.04, 2.515, 0.5919), (2.334, 1.861, 1.368), (4.04, 2.515, 0.5919), (4.04, 0.9901, 0.5919), (2.515, 1.765, -0.841), (2.515, 1.765, -0.841), (2.515, 1.319, -0.841), (2.515, 1.319, -0.841), (1.119, 1.319, -0.841), (1.119, 1.319, -0.841), (1.119, 0.6847, -0.841), (1.095, 0.3391, -0.841), (1.095, 0.3391, -0.841), (0.8551, 0.3391, -0.841), (0.475, 0.6847, -0.841), (0.3958, 1.319, -0.841), (0.3958, 1.765, -0.841), (0.475, 2.399, -0.841), (0.8551, 2.745, -0.841), (1.095, 2.745, -0.841), (1.095, 2.745, -0.841), (1.119, 2.399, -0.841), (1.119, 1.765, -0.841), (1.119, 1.765, -0.841), (1.119, 1.765, -0.6233), (1.119, 1.765, -0.6233), (1.119, 2.399, -0.6233), (1.095, 2.745, -0.6233), (1.095, 2.745, -0.6233), (0.8551, 2.745, -0.6233), (0.475, 2.399, -0.6233), (0.3958, 1.765, -0.6233), (0.3958, 1.319, -0.6233), (0.475, 0.6847, -0.6233), (0.8551, 0.3391, -0.6233), (1.095, 0.3391, -0.6233), (1.095, 0.3391, -0.6233), (1.119, 0.6847, -0.6233), (1.119, 1.319, -0.6233), (1.119, 1.319, -0.6233), (2.515, 1.319, -0.6233), (2.515, 1.319, -0.6233), (2.515, 1.765, -0.6233), (2.515, 1.765, -0.6233), (2.515, 1.765, 1.582), (2.515, 1.765, 1.582), (2.515, 1.319, 1.582), (2.515, 1.319, 1.582), (1.119, 1.319, 1.582), (1.119, 1.319, 1.582), (1.119, 0.6847, 1.582), (1.095, 0.3391, 1.582), (1.095, 0.3391, 1.582), (0.8551, 0.3391, 1.582), (0.475, 0.6847, 1.582), (0.3958, 1.319, 1.582), (0.3958, 1.765, 1.582), (0.475, 2.399, 1.582), (0.8551, 2.745, 1.582), (1.095, 2.745, 1.582), (1.095, 2.745, 1.582), (1.119, 2.399, 1.582), (1.119, 1.765, 1.582), (1.119, 1.765, 1.582), (1.119, 1.765, 1.364), (1.119, 1.765, 1.364), (2.515, 1.765, 1.364), (2.515, 1.765, 1.364), (2.515, 1.319, 1.364), (2.515, 1.319, 1.364), (1.119, 1.319, 1.364), (1.119, 1.319, 1.364), (1.119, 0.6847, 1.364), (1.095, 0.3391, 1.364), (1.095, 0.3391, 1.364), (0.8551, 0.3391, 1.364), (0.475, 0.6847, 1.364), (0.3958, 1.319, 1.364), (0.3958, 1.765, 1.364), (0.475, 2.399, 1.364), (0.8551, 2.745, 1.364), (1.095, 2.745, 1.364), (1.095, 2.745, 1.364), (1.119, 2.399, 1.364), (-4.627, -6.229, 0.3471), (-4.627, -6.229, 0.3471), (-4.627, 6.658, 0.3471), (-4.627, 6.658, 0.3471), (-4.685, 6.658, 0.3471), (-4.685, 6.658, 0.3471), (-4.685, -6.229, 0.3471), (-4.685, -6.229, 0.3471), (-4.685, -6.229, 0.4057), (-4.685, -6.229, 0.4057), (-4.627, -6.229, 0.4057), (-4.685, 6.658, 0.4057), (-4.685, 6.658, 0.4057), (-4.627, 6.658, 0.4057), (-4.627, 6.658, 0.4057), (-4.627, -6.229, 0.4057), (1.017, -1.226, 1.522), (1.017, -0.5951, 1.522), (1.017, -0.5951, 1.522), (1.436, -0.5951, 1.522), (1.436, -0.5951, 1.522), (1.436, -1.226, 1.522), (1.436, -0.5951, -0.7722), (1.436, -0.5951, -0.7722), (1.436, -1.226, -0.7722), (1.017, -0.5951, -0.7722), (1.017, -1.226, -0.7722), (1.017, -0.5951, -0.7722)], [], [(1, 2, 5, 6), (421, 3, 4, 419), (417, 0, 7, 416), (7, 0, 8, 9), (9, 8, 11, 13), (10, 15, 14, 12), (15, 17, 16, 14), (17, 19, 18, 16), (430, 20, 21, 428), (423, 425, 21, 20), (422, 434, 429, 431), (424, 435, 427, 426), (424, 414, 436, 435), (407, 422, 431, 432), (414, 413, 437, 436), (407, 432, 433, 408), (413, 412, 437), (10, 12, 411, 410), (408, 433, 409), (414, 424, 22, 23), (415, 414, 23, 24), (418, 415, 24, 25), (424, 418, 25, 22), (420, 422, 26, 27), (438, 420, 27, 28), (407, 438, 28, 29), (422, 407, 29, 26), (456, 458, 468, 30), (457, 460, 466, 31), (459, 462, 33, 32), (461, 455, 470, 464), (440, 442, 452, 34), (441, 444, 450, 35), (443, 446, 37, 36), (445, 439, 454, 448), (469, 467, 465, 463), (449, 447, 453, 451), (38, 44, 40, 39), (40, 44, 43), (41, 40, 43, 42), (472, 51, 494, 474), (473, 45, 46, 475), (475, 46, 491, 477), (476, 47, 489, 479), (478, 48, 487, 481), (480, 49, 50, 483), (482, 485, 496, 471), (486, 493, 495, 484), (493, 486, 492), (492, 486, 488, 490), (57, 56, 55, 54), (58, 57, 54), (54, 512, 52, 58), (64, 508, 497, 53), (63, 510, 511, 514), (62, 517, 513, 515), (60, 61, 502, 501), (59, 60, 501, 500), (65, 504, 499, 498), (518, 506, 505, 516), (516, 505, 503), (507, 509, 516, 503), (66, 67, 68, 72), (68, 71, 72), (69, 70, 71, 68), (520, 522, 73, 79), (521, 523, 74, 526), (523, 524, 75, 74), (536, 535, 77, 76), (534, 537, 78, 533), (531, 519, 528, 530), (532, 529, 527, 525), (525, 539, 532), (539, 540, 538, 532), (81, 80, 83, 82), (87, 86, 85, 84), (94, 95, 548, 541), (93, 552, 542, 544), (92, 554, 543, 546), (550, 556, 545, 547), (90, 91, 564, 557), (89, 568, 558, 560), (88, 570, 559, 562), (566, 572, 561, 563), (102, 103, 571, 565), (103, 100, 569, 571), (100, 101, 567, 569), (101, 102, 565, 567), (97, 98, 555, 549), (98, 99, 553, 555), (99, 96, 551, 553), (96, 97, 549, 551), (586, 587, 574, 576), (588, 585, 575, 578), (582, 583, 577, 580), (573, 584, 581, 579), (111, 104, 105, 110), (596, 106, 109, 594), (598, 107, 108, 600), (603, 590, 592, 604), (591, 593, 112, 113), (601, 591, 113, 114), (599, 601, 114, 115), (593, 599, 115, 112), (597, 595, 116, 117), (602, 597, 117, 118), (589, 602, 118, 119), (595, 589, 119, 116), (622, 624, 634, 120), (623, 626, 632, 121), (625, 628, 123, 122), (627, 621, 636, 630), (606, 608, 618, 124), (607, 610, 616, 125), (609, 612, 127, 126), (611, 605, 620, 614), (635, 633, 631, 629), (615, 613, 619, 617), (130, 131, 128, 129), (640, 132, 133, 638), (637, 648, 134, 644), (643, 645, 135, 642), (641, 646, 647, 639), (659, 139, 136, 137), (140, 143, 142, 141), (651, 654, 653, 650), (649, 652, 656, 138), (658, 655, 657, 660), (156, 144, 706), (157, 151, 150), (156, 706, 707), (157, 152, 151), (156, 707, 667), (157, 153, 152), (156, 667, 148), (157, 154, 153), (156, 148, 149), (157, 155, 154), (156, 149, 144), (157, 150, 155), (661, 704, 703, 145), (705, 702, 701, 146), (147, 697, 698, 666), (665, 713, 714, 664), (663, 715, 716, 662), (697, 147, 160, 158), (146, 701, 159, 161), (152, 153, 696, 700), (667, 707, 708, 669), (161, 159, 164, 162), (158, 160, 163, 165), (680, 681, 688, 689), (164, 159, 709, 682), (688, 681, 166, 168), (158, 165, 687, 169), (163, 160, 670, 690), (680, 689, 170, 172), (161, 162, 679, 173), (668, 676, 675, 171), (699, 695, 694, 167), (167, 694, 175, 174), (171, 675, 177, 176), (173, 679, 178, 674), (172, 170, 179, 678), (690, 670, 672, 691), (169, 687, 180, 693), (168, 166, 181, 686), (682, 709, 710, 684), (671, 673, 677, 712), (711, 692, 685, 683), (184, 185, 182, 183), (186, 189, 188, 187), (720, 731, 732, 718), (717, 727, 726, 724), (723, 725, 728, 722), (721, 729, 730, 719), (191, 203, 202, 192), (192, 202, 201, 193), (193, 201, 200, 194), (194, 200, 199, 195), (195, 199, 198, 196), (196, 198, 197), (190, 203, 191), (733, 204, 205, 734), (739, 207, 206, 740), (734, 205, 208, 735), (735, 208, 209, 736), (736, 209, 210, 737), (737, 210, 211, 738), (738, 211, 207, 739), (740, 206, 212, 741), (741, 212, 213, 742), (742, 213, 214, 743), (743, 214, 215, 744), (744, 215, 216, 745), (745, 216, 217, 746), (746, 217, 204, 733), (760, 747, 748), (755, 753, 754), (756, 752, 753, 755), (757, 751, 752, 756), (758, 750, 751, 757), (759, 749, 750, 758), (760, 748, 749, 759), (218, 226, 227, 219), (219, 227, 228, 220), (220, 228, 229, 221), (221, 229, 230, 222), (222, 230, 231, 223), (223, 231, 232, 224), (224, 232, 233, 225), (225, 233, 226, 218), (225, 218, 242, 235), (224, 225, 235, 236), (223, 224, 236, 237), (222, 223, 237, 238), (221, 222, 238, 239), (220, 221, 239, 240), (219, 220, 240, 241), (218, 219, 241, 242), (234, 769, 768), (234, 768, 767), (234, 767, 766), (234, 766, 765), (234, 765, 764), (234, 764, 763), (234, 762, 761), (234, 761, 769), (245, 246, 243, 244), (247, 250, 249, 248), (773, 784, 785, 771), (770, 780, 779, 777), (776, 778, 781, 775), (774, 782, 783, 772), (255, 251, 254, 258), (256, 252, 786, 793), (257, 253, 797, 795), (791, 789, 800, 801), (788, 787, 796, 798), (794, 792, 790, 799), (261, 262, 259, 260), (263, 266, 265, 264), (805, 816, 817, 803), (802, 812, 811, 809), (808, 810, 813, 807), (806, 814, 815, 804), (271, 267, 270, 274), (272, 268, 818, 825), (273, 269, 829, 827), (823, 821, 832, 833), (820, 819, 828, 830), (826, 824, 822, 831), (277, 278, 275, 276), (279, 282, 281, 280), (837, 848, 849, 835), (834, 844, 843, 841), (840, 842, 845, 839), (838, 846, 847, 836), (287, 283, 286, 290), (288, 284, 850, 857), (289, 285, 861, 859), (855, 853, 864, 865), (852, 851, 860, 862), (858, 856, 854, 863), (293, 294, 291, 292), (295, 298, 297, 296), (869, 880, 881, 867), (866, 876, 875, 873), (872, 874, 877, 871), (870, 878, 879, 868), (301, 302, 299, 300), (303, 306, 305, 304), (882, 891, 892, 893), (886, 889, 888, 885), (884, 887, 890, 883), (311, 307, 310, 314), (312, 905, 894, 901), (899, 897, 309, 313), (896, 895, 308, 904), (902, 900, 898, 903), (916, 318, 315, 316), (319, 322, 321, 320), (909, 938, 939, 907), (906, 933, 932, 317), (911, 935, 936, 908), (324, 323, 325, 326), (324, 326, 327, 328), (324, 328, 329, 330), (327, 326, 331, 332), (330, 329, 333, 334), (332, 331, 335, 336), (950, 949, 337, 341), (949, 948, 338, 337), (947, 946, 342, 972), (957, 956, 339, 343), (955, 954, 340, 964), (954, 953, 344, 340), (951, 950, 341, 346), (946, 945, 347, 342), (959, 957, 343, 349), (953, 952, 345, 344), (952, 951, 346, 345), (944, 943, 348, 975), (942, 941, 350, 977), (940, 958, 961, 979), (976, 978, 960, 974), (968, 974, 960, 967), (966, 967, 960, 962), (973, 974, 968, 969), (965, 966, 962, 963), (971, 973, 969, 970), (363, 359, 360, 364), (361, 357, 358, 362), (359, 354, 355, 360), (357, 356, 352, 358), (355, 354, 352, 356), (353, 351, 352, 354), (378, 377, 999, 980), (376, 1003, 981, 983), (375, 1005, 982, 985), (373, 374, 991, 992), (372, 373, 992, 993), (1001, 371, 997, 998), (370, 1007, 984, 986), (374, 369, 990, 991), (368, 372, 993, 994), (367, 368, 994, 996), (371, 1018, 995, 997), (366, 370, 986, 988), (365, 1010, 987, 989), (369, 365, 989, 990), (1012, 1008, 1009, 1011), (1019, 1015, 1016, 1017), (1013, 1006, 1008, 1012), (1000, 1014, 1015, 1019), (1000, 1006, 1013, 1014), (1000, 1002, 1004, 1006), (935, 911, 381, 379), (317, 932, 921, 382), (920, 380, 925, 927), (920, 927, 384, 383), (925, 380, 385, 386), (317, 382, 919, 387), (921, 932, 388, 923), (935, 379, 924, 389), (926, 910, 912, 928), (931, 934, 937, 930), (917, 915, 914, 390), (912, 913, 918, 928), (929, 389, 924, 922), (393, 394, 391, 392), (395, 398, 397, 396), (1023, 1034, 1035, 1021), (1020, 1030, 1029, 1027), (1026, 1028, 1031, 1025), (1024, 1032, 1033, 1022), (403, 399, 402, 406), (404, 400, 1036, 1038), (405, 401, 1046, 1047), (1040, 1041, 1044, 1043), (1045, 1037, 1039, 1042)])
me_cube.polygons.foreach_set('use_smooth', [True] * 361)
_k = set([(234, 762), (234, 763)])
me_cube.attributes.new('sharp_edge', 'BOOLEAN', 'EDGE').data.foreach_set('value', [ (min(e.vertices), max(e.vertices)) in _k for e in me_cube.edges])
_uv = me_cube.uv_layers.new(name='ao')
_uv.uv.foreach_set('vector', [0.4942, 0.6722, 0.78, 0.6722, 0.7791, 0.7097, 0.4932, 0.7097, 0.9461, 0.02998, 0.9869, 0.02998, 0.9869, 0.05424, 0.9461, 0.05424, 0.7771, 0.1401, 0.4936, 0.1401, 0.4945, 0.103, 0.778, 0.103, 0.9631, 0.3806, 0.9846, 0.3806, 0.9846, 0.4276, 0.9631, 0.4276, 0.9631, 0.4276, 0.9846, 0.4276, 0.9846, 0.4433, 0.9631, 0.4433, 0.1432, 0.9517, 0.1017, 0.9517, 0.1017, 0.9284, 0.1432, 0.9284, 0.1017, 0.9517, 0.04692, 0.9517, 0.04692, 0.9284, 0.1017, 0.9284, 0.04692, 0.9517, 0.005829, 0.9517, 0.005829, 0.9284, 0.04692, 0.9284, 0.7824, 0.5851, 0.7991, 0.5851, 0.7991, 0.6086, 0.7824, 0.6086, 0.8745, 0.5851, 0.8745, 0.6086, 0.7991, 0.6086, 0.7991, 0.5851, 0.09549, 0.9284, 0.018, 0.9195, 0.005829, 0.9074, 0.04014, 0.8819, 0.09549, 0.8088, 0.04014, 0.8553, 0.005829, 0.8299, 0.018, 0.8177, 0.09549, 0.8088, 0.1363, 0.8088, 0.09549, 0.8686, 0.04014, 0.8553, 0.1363, 0.9284, 0.09549, 0.9284, 0.04014, 0.8819, 0.09549, 0.8686, 0.1363, 0.8088, 0.174, 0.8465, 0.1387, 0.8686, 0.09549, 0.8686, 0.1363, 0.9284, 0.09549, 0.8686, 0.1387, 0.8686, 0.174, 0.8908, 0.174, 0.8465, 0.1728, 0.8642, 0.1387, 0.8686, 0.1432, 0.9517, 0.1432, 0.9284, 0.1763, 0.9284, 0.1763, 0.9517, 0.174, 0.8908, 0.1387, 0.8686, 0.1728, 0.873, 0.4913, 0.7677, 0.4932, 0.7097, 0.5009, 0.7165, 0.4995, 0.7605, 0.7771, 0.7677, 0.4913, 0.7677, 0.4995, 0.7605, 0.7695, 0.7608, 0.7791, 0.7097, 0.7771, 0.7677, 0.7695, 0.7608, 0.7709, 0.7168, 0.4932, 0.7097, 0.7791, 0.7097, 0.7709, 0.7168, 0.5009, 0.7165, 0.7752, 0.1976, 0.4916, 0.1976, 0.4998, 0.1906, 0.7676, 0.1909, 0.7771, 0.1401, 0.7752, 0.1976, 0.7676, 0.1909, 0.769, 0.1472, 0.4936, 0.1401, 0.7771, 0.1401, 0.769, 0.1472, 0.5011, 0.1469, 0.4916, 0.1976, 0.4936, 0.1401, 0.5011, 0.1469, 0.4998, 0.1906, 0.1965, 0.7443, 0.1962, 0.708, 0.2056, 0.7079, 0.206, 0.7442, 0.2092, 0.6722, 0.485, 0.6722, 0.4815, 0.7079, 0.2056, 0.7079, 0.491, 0.7078, 0.4913, 0.7441, 0.4819, 0.7442, 0.4815, 0.7079, 0.4783, 0.7798, 0.2025, 0.7798, 0.206, 0.7442, 0.4819, 0.7442, 0.5044, 0.0, 0.7683, 1.558e-07, 0.7649, 0.03413, 0.501, 0.03413, 0.774, 0.03422, 0.7736, 0.06891, 0.7646, 0.06882, 0.7649, 0.03413, 0.7612, 0.103, 0.4973, 0.103, 0.5007, 0.06882, 0.7646, 0.06882, 0.4916, 0.06873, 0.492, 0.03404, 0.501, 0.03413, 0.5007, 0.06882, 0.206, 0.7442, 0.2056, 0.7079, 0.4815, 0.7079, 0.4819, 0.7442, 0.7646, 0.06882, 0.5007, 0.06882, 0.501, 0.03413, 0.7649, 0.03413, 0.7007, 0.9512, 0.7011, 0.8888, 0.6764, 0.9135, 0.6764, 0.9432, 0.6764, 0.9135, 0.7011, 0.8888, 0.6764, 0.8888, 0.4913, 0.9512, 0.6764, 0.9135, 0.6764, 0.8888, 0.4913, 0.9265, 0.8247, 0.8282, 0.8247, 0.8162, 0.7905, 0.8162, 0.7905, 0.8282, 0.9178, 0.9702, 0.9191, 0.9484, 0.8946, 0.9468, 0.8933, 0.9687, 0.8933, 0.9687, 0.8946, 0.9468, 0.727, 0.9484, 0.7256, 0.9702, 0.7256, 0.9702, 0.727, 0.9484, 0.7025, 0.9468, 0.7011, 0.9687, 0.703, 0.921, 0.7011, 0.9468, 0.8995, 0.9468, 0.9013, 0.921, 0.8549, 0.8282, 0.8549, 0.8162, 0.8387, 0.8162, 0.8387, 0.8282, 0.8387, 0.8282, 0.8387, 0.8162, 0.8247, 0.8162, 0.8247, 0.8282, 0.3747, 0.8806, 0.4017, 0.9035, 0.396, 0.8404, 0.3722, 0.8506, 0.4017, 0.9035, 0.3747, 0.8806, 0.3767, 0.9056, 0.3767, 0.9056, 0.3747, 0.8806, 0.1921, 0.8404, 0.1942, 0.8654, 0.4177, 0.3072, 0.1981, 0.2323, 0.1962, 0.2002, 0.4159, 0.2751, 0.4498, 0.3053, 0.4177, 0.3072, 0.4159, 0.2751, 0.4159, 0.2751, 0.4136, 0.2366, 0.4444, 0.2243, 0.4498, 0.3053, 0.9422, 0.892, 0.9728, 0.8947, 0.9704, 0.921, 0.9399, 0.9183, 0.9068, 0.8888, 0.9422, 0.892, 0.9399, 0.9183, 0.9044, 0.9152, 0.7035, 0.8888, 0.9068, 0.8888, 0.9044, 0.9152, 0.7011, 0.9152, 0.4194, 0.3357, 0.2006, 0.3357, 0.1989, 0.3072, 0.4177, 0.3072, 0.4515, 0.3338, 0.4194, 0.3357, 0.4177, 0.3072, 0.4498, 0.3053, 0.473, 0.2224, 0.4784, 0.3034, 0.4498, 0.3053, 0.4444, 0.2243, 0.4985, 0.6178, 0.505, 0.5863, 0.7509, 0.5863, 0.7444, 0.6178, 0.7444, 0.6178, 0.7509, 0.5863, 0.7824, 0.5927, 0.7655, 0.6722, 0.7367, 0.6556, 0.7444, 0.6178, 0.7824, 0.5927, 0.09324, 0.4655, 0.09232, 0.4325, 0.1283, 0.4193, 0.1694, 0.4384, 0.1283, 0.4193, 0.1584, 0.4084, 0.1694, 0.4384, 0.0, 0.2111, 0.03007, 0.2002, 0.1584, 0.4084, 0.1283, 0.4193, 0.09324, 0.4655, 0.1694, 0.4384, 0.1789, 0.4653, 0.1028, 0.4924, 0.1694, 0.4384, 0.1584, 0.4084, 0.1852, 0.3986, 0.1962, 0.4287, 0.1584, 0.4084, 0.06532, 0.21, 0.09211, 0.2002, 0.1852, 0.3986, 0.4916, 0.1976, 0.695, 0.2006, 0.6962, 0.2272, 0.4928, 0.2242, 0.695, 0.2006, 0.7307, 0.199, 0.7319, 0.2256, 0.6962, 0.2272, 0.7307, 0.199, 0.7616, 0.1976, 0.7628, 0.2242, 0.7319, 0.2256, 0.7434, 0.5043, 0.7372, 0.4651, 0.7676, 0.4494, 0.7812, 0.5318, 0.7812, 0.5318, 0.7485, 0.537, 0.7434, 0.5043, 0.7485, 0.537, 0.5159, 0.4821, 0.5107, 0.4494, 0.7434, 0.5043, 0.4989, 0.4116, 0.2061, 0.4116, 0.2085, 0.3735, 0.5013, 0.3735, 0.4896, 0.3, 0.4878, 0.2638, 0.7649, 0.2638, 0.7666, 0.3, 0.1962, 0.411, 0.1985, 0.3729, 0.2085, 0.3735, 0.2061, 0.4116, 0.4946, 0.4494, 0.2019, 0.4494, 0.2061, 0.4116, 0.4989, 0.4116, 0.5112, 0.3741, 0.5088, 0.4123, 0.4989, 0.4116, 0.5013, 0.3735, 0.2127, 0.3357, 0.5055, 0.3357, 0.5013, 0.3735, 0.2085, 0.3735, 0.7626, 0.3357, 0.4855, 0.3357, 0.4896, 0.3, 0.7666, 0.3, 0.7744, 0.2633, 0.7761, 0.2996, 0.7666, 0.3, 0.7649, 0.2638, 0.4919, 0.2281, 0.7689, 0.2281, 0.7649, 0.2638, 0.4878, 0.2638, 0.4801, 0.3005, 0.4784, 0.2642, 0.4878, 0.2638, 0.4896, 0.3, 0.5112, 0.4477, 0.5117, 0.3888, 0.5195, 0.3957, 0.5192, 0.4407, 0.5117, 0.3888, 0.8105, 0.3888, 0.8023, 0.396, 0.5195, 0.3957, 0.8105, 0.3888, 0.81, 0.4494, 0.8018, 0.4422, 0.8023, 0.396, 0.81, 0.4494, 0.5112, 0.4477, 0.5192, 0.4407, 0.8018, 0.4422, 0.4917, 0.7677, 0.7905, 0.7677, 0.7823, 0.7749, 0.4996, 0.7746, 0.7905, 0.7677, 0.79, 0.8282, 0.7819, 0.8211, 0.7823, 0.7749, 0.79, 0.8282, 0.4913, 0.8266, 0.4993, 0.8195, 0.7819, 0.8211, 0.4913, 0.8266, 0.4917, 0.7677, 0.4996, 0.7746, 0.4993, 0.8195, 0.811, 0.3888, 0.565, 0.3888, 0.5676, 0.3569, 0.8136, 0.3569, 0.4376, 0.9056, 0.4906, 0.9099, 0.4881, 0.9415, 0.435, 0.9371, 0.1947, 0.9056, 0.4376, 0.9056, 0.435, 0.9371, 0.1921, 0.9371, 0.5676, 0.3569, 0.565, 0.3888, 0.5112, 0.3844, 0.5138, 0.3525, 0.578, 0.5422, 0.5749, 0.5803, 0.5107, 0.5751, 0.5139, 0.537, 0.1947, 0.9415, 0.4376, 0.9415, 0.435, 0.973, 0.1921, 0.973, 0.4376, 0.9415, 0.4906, 0.9458, 0.4881, 0.9773, 0.435, 0.973, 0.8684, 0.5803, 0.5749, 0.5803, 0.578, 0.5422, 0.8716, 0.5422, 0.1921, 0.8388, 0.1926, 0.7798, 0.2004, 0.7868, 0.2001, 0.8317, 0.4908, 0.8404, 0.1921, 0.8388, 0.2001, 0.8317, 0.4827, 0.8333, 0.4913, 0.7798, 0.4908, 0.8404, 0.4827, 0.8333, 0.4831, 0.787, 0.1926, 0.7798, 0.4913, 0.7798, 0.4831, 0.787, 0.2004, 0.7868, 0.79, 0.8888, 0.4913, 0.8872, 0.4993, 0.8801, 0.7819, 0.8817, 0.7905, 0.8282, 0.79, 0.8888, 0.7819, 0.8817, 0.7823, 0.8354, 0.4917, 0.8282, 0.7905, 0.8282, 0.7823, 0.8354, 0.4996, 0.8352, 0.4913, 0.8872, 0.4917, 0.8282, 0.4996, 0.8352, 0.4993, 0.8801, 0.198, 0.5259, 0.1962, 0.4876, 0.2062, 0.4871, 0.208, 0.5254, 0.2104, 0.4494, 0.5032, 0.4494, 0.4989, 0.4871, 0.2062, 0.4871, 0.5089, 0.4866, 0.5107, 0.525, 0.5008, 0.5254, 0.4989, 0.4871, 0.4965, 0.5632, 0.2037, 0.5632, 0.208, 0.5254, 0.5008, 0.5254, 0.2121, 0.5632, 0.493, 0.5632, 0.4889, 0.5994, 0.208, 0.5994, 0.4985, 0.6, 0.4962, 0.6366, 0.4867, 0.636, 0.4889, 0.5994, 0.4826, 0.6722, 0.2016, 0.6722, 0.2057, 0.636, 0.4867, 0.636, 0.1962, 0.6354, 0.1985, 0.5988, 0.208, 0.5994, 0.2057, 0.636, 0.208, 0.5254, 0.2062, 0.4871, 0.4989, 0.4871, 0.5008, 0.5254, 0.4867, 0.636, 0.2057, 0.636, 0.208, 0.5994, 0.4889, 0.5994, 0.9632, 0.05424, 0.9632, 0.1797, 0.9461, 0.1797, 0.9461, 0.05424, 0.9631, 0.537, 0.9374, 0.537, 0.9374, 0.4115, 0.9631, 0.4115, 0.864, 0.4733, 0.8382, 0.4733, 0.8382, 0.4562, 0.864, 0.4562, 0.8818, 0.3479, 0.9076, 0.3479, 0.9076, 0.4733, 0.8818, 0.4733, 0.9039, 0.7659, 0.8782, 0.7659, 0.8782, 0.7488, 0.9039, 0.7488, 0.191, 0.8615, 0.1768, 0.8615, 0.1768, 0.8346, 0.191, 0.8346, 0.9333, 0.5886, 0.9063, 0.5886, 0.9063, 0.5743, 0.9333, 0.5743, 0.8782, 0.4574, 0.8782, 0.4733, 0.864, 0.4733, 0.864, 0.4574, 0.8811, 0.3365, 0.8811, 0.3525, 0.8541, 0.3525, 0.8541, 0.3365, 0.191, 0.8615, 0.191, 0.8775, 0.1768, 0.8775, 0.1768, 0.8615, 0.9613, 0.3545, 0.9561, 0.3635, 0.9509, 0.3545, 0.4146, 0.8465, 0.4075, 0.8465, 0.4111, 0.8404, 0.9613, 0.3545, 0.9509, 0.3545, 0.9561, 0.3455, 0.4146, 0.8465, 0.4111, 0.8526, 0.4075, 0.8465, 0.9613, 0.3545, 0.9561, 0.3455, 0.9665, 0.3455, 0.4146, 0.8465, 0.4181, 0.8526, 0.4111, 0.8526, 0.9613, 0.3545, 0.9665, 0.3455, 0.9717, 0.3545, 0.4146, 0.8465, 0.4217, 0.8465, 0.4181, 0.8526, 0.9613, 0.3545, 0.9717, 0.3545, 0.9665, 0.3635, 0.4146, 0.8465, 0.4181, 0.8404, 0.4217, 0.8465, 0.9613, 0.3545, 0.9665, 0.3635, 0.9561, 0.3635, 0.4146, 0.8465, 0.4111, 0.8404, 0.4181, 0.8404, 0.9412, 0.9767, 0.9412, 0.9917, 0.9337, 0.9917, 0.9337, 0.9767, 0.9337, 0.9767, 0.9337, 0.9917, 0.9261, 0.9917, 0.9261, 0.9767, 0.9638, 0.9767, 0.9638, 0.9917, 0.9562, 0.9917, 0.9562, 0.9767, 0.9562, 0.9767, 0.9562, 0.9917, 0.9487, 0.9917, 0.9487, 0.9767, 0.9487, 0.9767, 0.9487, 0.9917, 0.9412, 0.9917, 0.9412, 0.9767, 0.9638, 0.9917, 0.9638, 0.9767, 0.9708, 0.9767, 0.9708, 0.9917, 0.9261, 0.9767, 0.9261, 0.9917, 0.9191, 0.9917, 0.9191, 0.9767, 0.4111, 0.8526, 0.4181, 0.8526, 0.4181, 0.8592, 0.4111, 0.8592, 0.9665, 0.3455, 0.9561, 0.3455, 0.9561, 0.3358, 0.9665, 0.3358, 0.9507, 0.3204, 0.9507, 0.3411, 0.9184, 0.3411, 0.9184, 0.3204, 0.9363, 0.6564, 0.9363, 0.6356, 0.9686, 0.6356, 0.9686, 0.6564, 0.1925, 0.705, 0.1925, 0.7241, 0.1829, 0.7241, 0.1829, 0.705, 0.9184, 0.3411, 0.9507, 0.3411, 0.9507, 0.3614, 0.9184, 0.3614, 0.1829, 0.7241, 0.1925, 0.7241, 0.1925, 0.7428, 0.1829, 0.7428, 0.9363, 0.6564, 0.9686, 0.6564, 0.9686, 0.6766, 0.9363, 0.6766, 0.9686, 0.6356, 0.9363, 0.6356, 0.9363, 0.6154, 0.9686, 0.6154, 0.1925, 0.705, 0.1829, 0.705, 0.1829, 0.6863, 0.1925, 0.6863, 0.9507, 0.3204, 0.9184, 0.3204, 0.9184, 0.3001, 0.9507, 0.3001, 0.9665, 0.3358, 0.9561, 0.3358, 0.9561, 0.3155, 0.9665, 0.3155, 0.4111, 0.8592, 0.4181, 0.8592, 0.4181, 0.873, 0.4111, 0.873, 0.4111, 0.873, 0.4181, 0.873, 0.4181, 0.8912, 0.4111, 0.8912, 0.9665, 0.3155, 0.9561, 0.3155, 0.9561, 0.2887, 0.9665, 0.2887, 0.9507, 0.3001, 0.9184, 0.3001, 0.9355, 0.2733, 0.9509, 0.2733, 0.1925, 0.6863, 0.1829, 0.6863, 0.1829, 0.6571, 0.1925, 0.6571, 0.9686, 0.6154, 0.9363, 0.6154, 0.9362, 0.5886, 0.9515, 0.5886, 0.9363, 0.6766, 0.9686, 0.6766, 0.9515, 0.7034, 0.9362, 0.7034, 0.1829, 0.7428, 0.1925, 0.7428, 0.1925, 0.7721, 0.1829, 0.7721, 0.9184, 0.3614, 0.9507, 0.3614, 0.9509, 0.3882, 0.9355, 0.3882, 0.9665, 0.2887, 0.9561, 0.2887, 0.9561, 0.2733, 0.9665, 0.2733, 0.4111, 0.8912, 0.4181, 0.8912, 0.4181, 0.9017, 0.4111, 0.9017, 0.7812, 0.537, 0.7946, 0.4733, 0.9076, 0.4733, 0.9076, 0.537, 0.9044, 0.1976, 0.7913, 0.1976, 0.778, 0.134, 0.9044, 0.134, 0.9713, 0.7491, 0.9713, 0.8128, 0.9077, 0.8128, 0.9077, 0.7491, 0.9063, 0.6722, 0.9063, 0.7359, 0.78, 0.7359, 0.78, 0.6722, 0.9077, 0.8764, 0.9077, 0.8128, 0.9727, 0.8128, 0.9727, 0.8764, 0.7824, 0.6722, 0.7824, 0.6086, 0.8954, 0.6086, 0.8954, 0.6722, 0.915, 0.07575, 0.9124, 0.09618, 0.8992, 0.1015, 0.9035, 0.06737, 0.9035, 0.06737, 0.8992, 0.1015, 0.8407, 0.103, 0.8472, 0.05155, 0.8472, 0.05155, 0.8407, 0.103, 0.796, 0.103, 0.8038, 0.04054, 0.8038, 0.04054, 0.796, 0.103, 0.7796, 0.09308, 0.7854, 0.04605, 0.7854, 0.04605, 0.7796, 0.09308, 0.7742, 0.07946, 0.7769, 0.05794, 0.7769, 0.05794, 0.7742, 0.07946, 0.774, 0.0685, 0.9163, 0.08629, 0.9124, 0.09618, 0.915, 0.07575, 0.8753, 0.1976, 0.8753, 0.215, 0.8659, 0.215, 0.8659, 0.1976, 0.5389, 0.3525, 0.5389, 0.3363, 0.5478, 0.3363, 0.5478, 0.3525, 0.8659, 0.1976, 0.8659, 0.215, 0.8534, 0.215, 0.8534, 0.1976, 0.8534, 0.1976, 0.8534, 0.215, 0.802, 0.215, 0.802, 0.1976, 0.802, 0.1976, 0.802, 0.215, 0.7628, 0.215, 0.7628, 0.1976, 0.5112, 0.3525, 0.5112, 0.3363, 0.5269, 0.3363, 0.5269, 0.3525, 0.5269, 0.3525, 0.5269, 0.3363, 0.5389, 0.3363, 0.5389, 0.3525, 0.5478, 0.3525, 0.5478, 0.3363, 0.5568, 0.3363, 0.5568, 0.3525, 0.5568, 0.3525, 0.5568, 0.3363, 0.5687, 0.3363, 0.5687, 0.3525, 0.5687, 0.3525, 0.5687, 0.3363, 0.5844, 0.3363, 0.5844, 0.3525, 0.5844, 0.3525, 0.5844, 0.3363, 0.6209, 0.3363, 0.6209, 0.3525, 0.6209, 0.3525, 0.6209, 0.3363, 0.6687, 0.3363, 0.6687, 0.3525, 0.8971, 0.1976, 0.8971, 0.215, 0.8846, 0.215, 0.8846, 0.1976, 0.8846, 0.1976, 0.8846, 0.215, 0.8753, 0.215, 0.8753, 0.1976, 0.9171, 0.3085, 0.9184, 0.3191, 0.9145, 0.329, 0.779, 0.2907, 0.7763, 0.3122, 0.7761, 0.3013, 0.7875, 0.2788, 0.7817, 0.3259, 0.7763, 0.3122, 0.779, 0.2907, 0.8059, 0.2733, 0.7981, 0.3357, 0.7817, 0.3259, 0.7875, 0.2788, 0.8493, 0.2843, 0.8429, 0.3357, 0.7981, 0.3357, 0.8059, 0.2733, 0.9056, 0.3002, 0.9013, 0.3343, 0.8429, 0.3357, 0.8493, 0.2843, 0.9171, 0.3085, 0.9145, 0.329, 0.9013, 0.3343, 0.9056, 0.3002, 0.9843, 0.5441, 0.9843, 0.5739, 0.9729, 0.5739, 0.9729, 0.5441, 0.9729, 0.5441, 0.9729, 0.5739, 0.9616, 0.5739, 0.9616, 0.5441, 0.9616, 0.5441, 0.9616, 0.5739, 0.9502, 0.5739, 0.9502, 0.5441, 0.9817, 0.7034, 0.9817, 0.7332, 0.9703, 0.7332, 0.9703, 0.7034, 0.9703, 0.7034, 0.9703, 0.7332, 0.9589, 0.7332, 0.9589, 0.7034, 0.9589, 0.7034, 0.9589, 0.7332, 0.9475, 0.7332, 0.9475, 0.7034, 0.9475, 0.7034, 0.9475, 0.7332, 0.9362, 0.7332, 0.9362, 0.7034, 0.9957, 0.5441, 0.9957, 0.5739, 0.9843, 0.5739, 0.9843, 0.5441, 0.8936, 0.5816, 0.9016, 0.5889, 0.8972, 0.5911, 0.8919, 0.5859, 0.8827, 0.5816, 0.8936, 0.5816, 0.8919, 0.5859, 0.8845, 0.5862, 0.8745, 0.5897, 0.8827, 0.5816, 0.8845, 0.5862, 0.8796, 0.5917, 0.8751, 0.6013, 0.8745, 0.5897, 0.8796, 0.5917, 0.8796, 0.599, 0.8832, 0.6086, 0.8751, 0.6013, 0.8796, 0.599, 0.8849, 0.6043, 0.8941, 0.6086, 0.8832, 0.6086, 0.8849, 0.6043, 0.8923, 0.6039, 0.9023, 0.6004, 0.8941, 0.6086, 0.8923, 0.6039, 0.8972, 0.5985, 0.9016, 0.5889, 0.9023, 0.6004, 0.8972, 0.5985, 0.8972, 0.5911, 0.8884, 0.5951, 0.8972, 0.5911, 0.8972, 0.5985, 0.8884, 0.5951, 0.8972, 0.5985, 0.8923, 0.6039, 0.8884, 0.5951, 0.8923, 0.6039, 0.8849, 0.6043, 0.8884, 0.5951, 0.8849, 0.6043, 0.8796, 0.599, 0.8884, 0.5951, 0.8796, 0.599, 0.8796, 0.5917, 0.8884, 0.5951, 0.8796, 0.5917, 0.8845, 0.5862, 0.8884, 0.5951, 0.8845, 0.5862, 0.8919, 0.5859, 0.8884, 0.5951, 0.8919, 0.5859, 0.8972, 0.5911, 0.9679, 0.1399, 0.9679, 0.175, 0.9632, 0.175, 0.9632, 0.1399, 0.9773, 0.175, 0.9726, 0.175, 0.9726, 0.1399, 0.9773, 0.1399, 0.982, 0.175, 0.9773, 0.175, 0.9773, 0.1399, 0.982, 0.1399, 0.9632, 0.1399, 0.9632, 0.1352, 0.9679, 0.1352, 0.9679, 0.1399, 0.9679, 0.1399, 0.9726, 0.1399, 0.9726, 0.175, 0.9679, 0.175, 0.982, 0.1797, 0.9773, 0.1797, 0.9773, 0.175, 0.982, 0.175, 0.9163, 0.2173, 0.9149, 0.2316, 0.9006, 0.2302, 0.902, 0.2159, 0.7919, 0.2591, 0.791, 0.2446, 0.9015, 0.2446, 0.9024, 0.2591, 0.7903, 0.2733, 0.7761, 0.2718, 0.7776, 0.2575, 0.7919, 0.2591, 0.902, 0.2159, 0.9006, 0.2302, 0.7901, 0.2302, 0.7915, 0.2159, 0.9006, 0.2302, 0.9015, 0.2446, 0.791, 0.2446, 0.7901, 0.2302, 0.7919, 0.2591, 0.9024, 0.2591, 0.9008, 0.2733, 0.7903, 0.2733, 0.02633, 0.6386, 0.1696, 0.6386, 0.1676, 0.6571, 0.02432, 0.6571, 0.1673, 0.6011, 0.1685, 0.6198, 0.02517, 0.6198, 0.02397, 0.6011, 0.1691, 0.5826, 0.1673, 0.6011, 0.02397, 0.6011, 0.0258, 0.5826, 0.02432, 0.6571, 0.005829, 0.655, 0.007832, 0.6366, 0.02633, 0.6386, 0.02633, 0.6386, 0.02517, 0.6198, 0.1685, 0.6198, 0.1696, 0.6386, 0.1876, 0.5844, 0.1858, 0.603, 0.1673, 0.6011, 0.1691, 0.5826, 0.6724, 0.9519, 0.6717, 0.9604, 0.6632, 0.9597, 0.6639, 0.9512, 0.5987, 0.9768, 0.5982, 0.9683, 0.6637, 0.9683, 0.6641, 0.9768, 0.598, 0.9854, 0.5895, 0.9847, 0.5902, 0.9762, 0.5987, 0.9768, 0.6639, 0.9512, 0.6632, 0.9597, 0.5978, 0.9597, 0.5984, 0.9512, 0.6632, 0.9597, 0.6637, 0.9683, 0.5982, 0.9683, 0.5978, 0.9597, 0.5987, 0.9768, 0.6641, 0.9768, 0.6635, 0.9854, 0.598, 0.9854, 0.7849, 0.03042, 0.8626, 0.03042, 0.8618, 0.04052, 0.7841, 0.04052, 0.8615, 0.0101, 0.862, 0.02026, 0.7843, 0.02026, 0.7837, 0.0101, 0.8622, 1.509e-07, 0.8615, 0.0101, 0.7837, 0.0101, 0.7845, 0.0, 0.7841, 0.04052, 0.774, 0.03975, 0.7747, 0.02965, 0.7849, 0.03042, 0.7849, 0.03042, 0.7843, 0.02026, 0.862, 0.02026, 0.8626, 0.03042, 0.8723, 0.0007731, 0.8716, 0.01087, 0.8615, 0.0101, 0.8622, 1.509e-07, 0.9077, 0.7687, 0.9067, 0.7807, 0.8947, 0.7797, 0.8957, 0.7677, 0.8035, 0.8038, 0.8028, 0.7918, 0.8953, 0.7918, 0.896, 0.8038, 0.8025, 0.8159, 0.7905, 0.8148, 0.7915, 0.8028, 0.8035, 0.8038, 0.8957, 0.7677, 0.8947, 0.7797, 0.8021, 0.7797, 0.8031, 0.7677, 0.8947, 0.7797, 0.8953, 0.7918, 0.8028, 0.7918, 0.8021, 0.7797, 0.8035, 0.8038, 0.896, 0.8038, 0.895, 0.8159, 0.8025, 0.8159, 0.8035, 0.8644, 0.896, 0.8644, 0.895, 0.8764, 0.8025, 0.8764, 0.8947, 0.8402, 0.8953, 0.8523, 0.8028, 0.8523, 0.8021, 0.8402, 0.8957, 0.8282, 0.8947, 0.8402, 0.8021, 0.8402, 0.8031, 0.8282, 0.8025, 0.8764, 0.7905, 0.8754, 0.7915, 0.8634, 0.8035, 0.8644, 0.8035, 0.8644, 0.8028, 0.8523, 0.8953, 0.8523, 0.896, 0.8644, 0.9077, 0.8293, 0.9067, 0.8413, 0.8947, 0.8402, 0.8957, 0.8282, 0.9191, 0.9767, 0.9191, 0.9468, 0.995, 0.9468, 0.995, 0.9767, 0.1763, 0.9815, 0.1004, 0.9815, 0.1004, 0.9517, 0.1763, 0.9517, 0.1829, 0.6571, 0.1829, 0.8043, 0.1531, 0.8043, 0.1531, 0.6571, 0.9461, 0.126, 0.9461, 0.2733, 0.9163, 0.2733, 0.9163, 0.126, 0.005829, 0.7329, 0.1531, 0.7329, 0.1531, 0.8088, 0.005829, 0.8088, 0.005829, 0.6571, 0.1531, 0.6571, 0.1531, 0.7329, 0.005829, 0.7329, 0.9374, 0.3897, 0.9374, 0.537, 0.9076, 0.537, 0.9076, 0.3897, 0.9362, 0.5886, 0.9362, 0.7359, 0.9063, 0.7359, 0.9063, 0.5886, 0.08172, 0.9815, 0.005829, 0.9815, 0.005829, 0.9517, 0.08172, 0.9517, 0.8432, 1.0, 0.8432, 0.9702, 0.9191, 0.9702, 0.9191, 1.0, 0.4217, 0.9027, 0.4217, 0.8404, 0.4913, 0.8404, 0.4913, 0.9027, 0.8801, 0.4511, 0.8105, 0.4511, 0.8105, 0.3888, 0.8801, 0.3888, 0.1962, 0.5123, 0.1962, 0.5457, 0.1397, 0.5457, 0.1397, 0.5123, 0.1397, 0.5123, 0.1397, 0.5457, 0.0766, 0.5457, 0.0766, 0.5123, 0.8805, 0.5739, 0.8805, 0.537, 0.9502, 0.537, 0.9502, 0.5739, 0.7812, 0.4551, 0.8382, 0.4551, 0.8382, 0.4733, 0.7812, 0.4733, 0.8362, 0.134, 0.818, 0.134, 0.818, 0.1045, 0.8362, 0.1045, 0.8362, 0.134, 0.8362, 0.1045, 0.8621, 0.1077, 0.8621, 0.134, 0.818, 0.1045, 0.818, 0.134, 0.7921, 0.134, 0.7921, 0.1077, 0.8621, 0.134, 0.8621, 0.1077, 0.8762, 0.1232, 0.8762, 0.133, 0.7921, 0.1077, 0.7921, 0.134, 0.778, 0.133, 0.778, 0.1232, 0.7306, 0.3525, 0.7123, 0.3525, 0.7123, 0.3447, 0.7306, 0.3447, 0.7123, 0.3525, 0.7037, 0.3525, 0.7037, 0.3447, 0.7123, 0.3447, 0.7037, 0.3525, 0.6914, 0.3525, 0.6914, 0.3447, 0.7037, 0.3447, 0.8314, 0.3525, 0.8191, 0.3525, 0.8191, 0.3447, 0.8314, 0.3447, 0.8191, 0.3525, 0.8105, 0.3525, 0.8105, 0.3447, 0.8191, 0.3447, 0.8105, 0.3525, 0.7922, 0.3525, 0.7922, 0.3447, 0.8105, 0.3447, 0.7535, 0.3525, 0.7306, 0.3525, 0.7306, 0.3447, 0.7535, 0.3447, 0.6914, 0.3525, 0.6687, 0.3525, 0.6687, 0.3447, 0.6914, 0.3447, 0.8541, 0.3525, 0.8314, 0.3525, 0.8314, 0.3447, 0.8541, 0.3447, 0.7922, 0.3525, 0.7694, 0.3525, 0.7694, 0.3447, 0.7922, 0.3447, 0.7694, 0.3525, 0.7535, 0.3525, 0.7535, 0.3447, 0.7694, 0.3447, 0.6687, 0.3358, 0.7257, 0.3358, 0.7257, 0.3447, 0.6687, 0.3447, 0.7257, 0.3358, 0.7439, 0.3358, 0.7439, 0.3447, 0.7257, 0.3447, 0.7439, 0.3358, 0.8009, 0.3358, 0.8009, 0.3447, 0.7439, 0.3447, 0.8432, 0.9702, 0.8432, 0.9884, 0.7862, 0.9884, 0.7862, 0.9702, 0.5313, 0.9807, 0.5313, 0.9512, 0.5495, 0.9512, 0.5495, 0.9807, 0.5754, 0.9775, 0.5495, 0.9807, 0.5495, 0.9512, 0.5754, 0.9512, 0.5054, 0.9512, 0.5313, 0.9512, 0.5313, 0.9807, 0.5054, 0.9775, 0.5895, 0.962, 0.5754, 0.9775, 0.5754, 0.9512, 0.5895, 0.9522, 0.4913, 0.9522, 0.5054, 0.9512, 0.5054, 0.9775, 0.4913, 0.962, 0.78, 0.7368, 0.7941, 0.7359, 0.7941, 0.7621, 0.78, 0.7466, 0.8782, 0.7466, 0.8641, 0.7621, 0.8641, 0.7359, 0.8782, 0.7368, 0.7941, 0.7359, 0.82, 0.7359, 0.82, 0.7654, 0.7941, 0.7621, 0.8641, 0.7621, 0.8382, 0.7654, 0.8382, 0.7359, 0.8641, 0.7359, 0.82, 0.7654, 0.82, 0.7359, 0.8382, 0.7359, 0.8382, 0.7654, 0.7581, 0.9702, 0.7581, 0.9884, 0.7011, 0.9884, 0.7011, 0.9702, 0.8475, 0.8853, 0.7905, 0.8853, 0.7905, 0.8764, 0.8475, 0.8764, 0.8657, 0.8853, 0.8475, 0.8853, 0.8475, 0.8764, 0.8657, 0.8764, 0.9227, 0.8853, 0.8657, 0.8853, 0.8657, 0.8764, 0.9227, 0.8764, 0.4184, 0.984, 0.4048, 0.984, 0.4048, 0.9773, 0.4184, 0.9773, 0.4378, 0.984, 0.4184, 0.984, 0.4184, 0.9773, 0.4378, 0.9773, 0.4906, 0.984, 0.4713, 0.984, 0.4713, 0.9773, 0.4906, 0.9773, 0.3518, 0.984, 0.3325, 0.984, 0.3325, 0.9773, 0.3518, 0.9773, 0.4048, 0.984, 0.3853, 0.984, 0.3853, 0.9773, 0.4048, 0.9773, 0.4535, 0.984, 0.4378, 0.984, 0.4378, 0.9773, 0.4535, 0.9773, 0.4608, 0.984, 0.4535, 0.984, 0.4535, 0.9773, 0.4608, 0.9773, 0.4713, 0.984, 0.4608, 0.984, 0.4608, 0.9773, 0.4713, 0.9773, 0.3624, 0.984, 0.3518, 0.984, 0.3518, 0.9773, 0.3624, 0.9773, 0.3697, 0.984, 0.3624, 0.984, 0.3624, 0.9773, 0.3697, 0.9773, 0.3853, 0.984, 0.3697, 0.984, 0.3697, 0.9773, 0.3853, 0.9773, 0.8865, 0.003234, 0.8865, 0.02951, 0.8723, 0.02855, 0.8723, 0.01875, 0.9565, 0.02951, 0.9565, 0.003234, 0.9706, 0.01875, 0.9706, 0.02855, 0.9124, 2.434e-08, 0.9124, 0.02951, 0.8865, 0.02951, 0.8865, 0.003234, 0.9306, 0.02951, 0.9306, 0.0, 0.9565, 0.003234, 0.9565, 0.02951, 0.9306, 0.02951, 0.9124, 0.02951, 0.9124, 2.434e-08, 0.9306, 0.0, 0.9013, 0.921, 0.9583, 0.921, 0.9583, 0.9392, 0.9013, 0.9392, 0.8805, 0.537, 0.8805, 0.5739, 0.8716, 0.5739, 0.8716, 0.537, 0.0766, 0.5123, 0.0766, 0.5457, 0.06848, 0.5457, 0.06848, 0.5123, 0.06848, 0.5123, 0.06848, 0.5457, 0.01204, 0.5457, 0.01204, 0.5123, 0.06848, 0.5123, 0.01204, 0.5123, 0.03626, 0.5005, 0.06848, 0.5005, 0.01204, 0.5457, 0.06848, 0.5457, 0.06848, 0.5745, 0.03626, 0.5745, 0.0766, 0.5123, 0.06848, 0.5123, 0.06848, 0.5005, 0.0766, 0.5005, 0.06848, 0.5457, 0.0766, 0.5457, 0.0766, 0.5745, 0.06848, 0.5745, 0.005829, 0.551, 0.01204, 0.5457, 0.03626, 0.5745, 0.03005, 0.5797, 0.01204, 0.5123, 0.00849, 0.505, 0.03271, 0.4932, 0.03626, 0.5005, 0.8136, 0.3525, 0.8758, 0.3525, 0.8491, 0.3842, 0.8136, 0.3842, 0.9405, 0.7488, 0.8782, 0.7488, 0.8782, 0.7359, 0.9137, 0.7359, 0.03626, 0.4924, 0.06848, 0.4924, 0.06848, 0.5005, 0.03626, 0.5005, 0.06848, 0.5826, 0.03626, 0.5826, 0.03626, 0.5745, 0.06848, 0.5745, 0.05591, 0.1505, 0.4423, 0.1505, 0.4361, 0.2002, 0.04965, 0.2002, 0.4357, 0.04965, 0.439, 0.1001, 0.0526, 0.1001, 0.0493, 0.04965, 0.442, 2.239e-07, 0.4357, 0.04965, 0.0493, 0.04965, 0.05556, 0.0, 0.04965, 0.2002, 0.0, 0.1939, 0.006255, 0.1443, 0.05591, 0.1505, 0.05591, 0.1505, 0.0526, 0.1001, 0.439, 0.1001, 0.4423, 0.1505, 0.4916, 0.006255, 0.4854, 0.05591, 0.4357, 0.04965, 0.442, 2.239e-07, 0.174, 0.8346, 0.174, 0.8088, 0.191, 0.8088, 0.191, 0.8346, 0.9461, 0.1797, 0.9718, 0.1797, 0.9718, 0.2733, 0.9461, 0.2733, 0.902, 0.134, 0.8762, 0.134, 0.8762, 0.1169, 0.902, 0.1169, 0.9461, 0.126, 0.9203, 0.126, 0.9203, 0.03237, 0.9461, 0.03237, 0.9802, 0.4433, 0.9802, 0.537, 0.9631, 0.537, 0.9631, 0.4433])
_uv = me_cube.uv_layers.new(name='tex')
_uv.uv.foreach_set('vector', [0.01588, 0.5109, 0.2803, 0.5109, 0.2794, 0.5456, 0.01504, 0.5456, 1.23, 0.02399, 1.879, 0.02399, 1.879, 0.6733, 1.23, 0.6733, 0.2773, 0.6336, 0.01503, 0.6336, 0.01586, 0.5992, 0.2781, 0.5992, 0.04021, 0.5728, 0.07681, 0.5728, 0.07681, 0.6531, 0.04021, 0.6531, 0.04021, 0.6531, 0.07681, 0.6531, 0.07681, 0.6799, 0.04021, 0.6799, 0.2746, 0.5728, 0.2037, 0.5728, 0.2037, 0.533, 0.2746, 0.533, 0.2037, 0.5728, 0.1103, 0.5728, 0.1103, 0.533, 0.2037, 0.533, 0.1103, 0.5728, 0.04021, 0.5728, 0.04021, 0.533, 0.1103, 0.533, 1.23, 0.02399, 1.879, 0.02399, 1.879, 0.6733, 1.23, 0.6733, 1.23, 0.02399, 1.879, 0.02399, 1.879, 0.6733, 1.23, 0.6733, 0.167, 0.6938, 0.04039, 0.6793, 0.0205, 0.6594, 0.07655, 0.6178, 0.167, 0.4985, 0.07655, 0.5745, 0.0205, 0.5329, 0.04039, 0.513, 0.167, 0.4985, 0.2337, 0.4985, 0.167, 0.5961, 0.07655, 0.5745, 0.2337, 0.6938, 0.167, 0.6938, 0.07655, 0.6178, 0.167, 0.5961, 0.2337, 0.4985, 0.2951, 0.56, 0.2375, 0.5961, 0.167, 0.5961, 0.2337, 0.6938, 0.167, 0.5961, 0.2375, 0.5961, 0.2951, 0.6323, 0.2951, 0.56, 0.2933, 0.5889, 0.2375, 0.5961, 0.2746, 0.5728, 0.2746, 0.533, 0.3311, 0.533, 0.3311, 0.5728, 0.2951, 0.6323, 0.2375, 0.5961, 0.2933, 0.6034, 0.01325, 0.5992, 0.01504, 0.5456, 0.02208, 0.5519, 0.02084, 0.5926, 0.2776, 0.5992, 0.01325, 0.5992, 0.02084, 0.5926, 0.2706, 0.5929, 0.2794, 0.5456, 0.2776, 0.5992, 0.2706, 0.5929, 0.2718, 0.5521, 0.01504, 0.5456, 0.2794, 0.5456, 0.2718, 0.5521, 0.02208, 0.5519, 0.2755, 0.6868, 0.01325, 0.6868, 0.02078, 0.6802, 0.2685, 0.6805, 0.2773, 0.6336, 0.2755, 0.6868, 0.2685, 0.6805, 0.2698, 0.6401, 0.01503, 0.6336, 0.2773, 0.6336, 0.2698, 0.6401, 0.02201, 0.6398, 0.01325, 0.6868, 0.01503, 0.6336, 0.02201, 0.6398, 0.02078, 0.6802, 0.008881, 0.6639, 0.008566, 0.6319, 0.01691, 0.6318, 0.01723, 0.6638, 0.02003, 0.6003, 0.2636, 0.6003, 0.2605, 0.6318, 0.01691, 0.6318, 0.2688, 0.6317, 0.2691, 0.6637, 0.2608, 0.6638, 0.2605, 0.6318, 0.2576, 0.6953, 0.01411, 0.6953, 0.01723, 0.6638, 0.2608, 0.6638, 0.02092, 0.5007, 0.2761, 0.5007, 0.2728, 0.5337, 0.01765, 0.5337, 0.2816, 0.5338, 0.2812, 0.5674, 0.2725, 0.5673, 0.2728, 0.5337, 0.2692, 0.6003, 0.01405, 0.6003, 0.01731, 0.5673, 0.2725, 0.5673, 0.008566, 0.5672, 0.008909, 0.5336, 0.01765, 0.5337, 0.01731, 0.5673, 0.01723, 0.6638, 0.01691, 0.6318, 0.2605, 0.6318, 0.2608, 0.6638, 0.2725, 0.5673, 0.01731, 0.5673, 0.01765, 0.5337, 0.2728, 0.5337, 0.2831, 0.5658, 0.2901, 0.6428, 0.2571, 0.6148, 0.254, 0.5783, 0.2571, 0.6148, 0.2901, 0.6428, 0.2596, 0.6453, 0.03434, 0.5658, 0.2571, 0.6148, 0.2596, 0.6453, 0.03687, 0.5963, 1.23, 0.02399, 1.879, 0.02399, 1.879, 0.6733, 1.23, 0.6733, 0.3195, 0.6067, 0.3199, 0.633, 0.2904, 0.6334, 0.29, 0.6071, 0.29, 0.6071, 0.2904, 0.6334, 0.09018, 0.6258, 0.08981, 0.5996, 0.08981, 0.5996, 0.09018, 0.6258, 0.06074, 0.6262, 0.06037, 0.6, 0.07477, 0.6519, 0.07316, 0.6208, 0.3107, 0.6208, 0.3123, 0.6519, 1.23, 0.02399, 1.879, 0.02399, 1.879, 0.6733, 1.23, 0.6733, 1.23, 0.02399, 1.879, 0.02399, 1.879, 0.6733, 1.23, 0.6733, 0.2897, 0.5645, 0.3195, 0.5347, 0.3189, 0.6098, 0.2897, 0.6001, 0.3195, 0.5347, 0.2897, 0.5645, 0.2897, 0.5347, 0.2897, 0.5347, 0.2897, 0.5645, 0.06691, 0.6098, 0.06691, 0.5801, 0.242, 0.6208, -0.00665, 0.536, -0.008792, 0.4997, 0.2399, 0.5845, 0.2783, 0.6187, 0.242, 0.6208, 0.2399, 0.5845, 0.2399, 0.5845, 0.2373, 0.541, 0.2722, 0.527, 0.2783, 0.6187, 0.2793, 0.6569, 0.3158, 0.6602, 0.313, 0.6917, 0.2765, 0.6884, 0.2369, 0.6531, 0.2793, 0.6569, 0.2765, 0.6884, 0.2341, 0.6846, -0.005987, 0.6531, 0.2369, 0.6531, 0.2341, 0.6846, -0.008792, 0.6846, 0.2439, 0.6531, -0.003747, 0.6531, -0.005655, 0.6208, 0.242, 0.6208, 0.2802, 0.651, 0.2439, 0.6531, 0.242, 0.6208, 0.2783, 0.6187, 0.3045, 0.5248, 0.3107, 0.6165, 0.2783, 0.6187, 0.2722, 0.527, 0.02809, 0.5639, 0.03576, 0.5266, 0.3273, 0.5266, 0.3196, 0.5639, 0.3196, 0.5639, 0.3273, 0.5266, 0.3646, 0.5342, 0.3445, 0.6284, 0.3104, 0.6087, 0.3196, 0.5639, 0.3646, 0.5342, 0.3294, 0.6482, 0.2927, 0.6335, 0.2953, 0.5878, 0.3357, 0.5518, 0.2953, 0.5878, 0.2976, 0.5496, 0.3357, 0.5518, 0.00619, 0.6299, 0.008406, 0.5917, 0.2976, 0.5496, 0.2953, 0.5878, 0.3294, 0.6482, 0.3357, 0.5518, 0.3697, 0.5541, 0.3634, 0.6504, 0.3357, 0.5518, 0.2976, 0.5496, 0.2995, 0.5156, 0.3377, 0.5178, 0.2976, 0.5496, 0.03583, 0.5577, 0.03781, 0.5237, 0.2995, 0.5156, 0.02434, 0.5502, 0.2673, 0.5537, 0.2687, 0.5855, 0.02575, 0.582, 0.2673, 0.5537, 0.31, 0.5518, 0.3114, 0.5836, 0.2687, 0.5855, 0.31, 0.5518, 0.3469, 0.5502, 0.3483, 0.582, 0.3114, 0.5836, 0.3229, 0.6043, 0.3155, 0.5575, 0.3518, 0.5387, 0.3681, 0.6372, 0.3681, 0.6372, 0.329, 0.6434, 0.3229, 0.6043, 0.329, 0.6434, 0.05106, 0.5778, 0.04492, 0.5387, 0.3229, 0.6043, 0.4545, 0.4472, 0.2729, 0.4472, 0.2743, 0.4235, 0.456, 0.4235, 0.274, 0.5178, 0.2729, 0.494, 0.4546, 0.494, 0.4557, 0.5178, 0.2667, 0.4468, 0.2682, 0.4231, 0.2743, 0.4235, 0.2729, 0.4472, 0.4519, 0.4706, 0.2702, 0.4706, 0.2729, 0.4472, 0.4545, 0.4472, 0.4622, 0.4239, 0.4607, 0.4476, 0.4545, 0.4472, 0.456, 0.4235, 0.277, 0.4001, 0.4587, 0.4001, 0.456, 0.4235, 0.2743, 0.4235, 0.4531, 0.5412, 0.2714, 0.5412, 0.274, 0.5178, 0.4557, 0.5178, 0.4608, 0.4937, 0.4619, 0.5175, 0.4557, 0.5178, 0.4546, 0.494, 0.2755, 0.4706, 0.4572, 0.4706, 0.4546, 0.494, 0.2729, 0.494, 0.2678, 0.5181, 0.2667, 0.4943, 0.2729, 0.494, 0.274, 0.5178, 1.23, 0.02399, 1.879, 0.02399, 1.879, 0.6733, 1.23, 0.6733, 1.23, 0.02399, 1.879, 0.02399, 1.879, 0.6733, 1.23, 0.6733, 1.23, 0.02399, 1.879, 0.02399, 1.879, 0.6733, 1.23, 0.6733, 1.23, 0.02399, 1.879, 0.02399, 1.879, 0.6733, 1.23, 0.6733, 1.23, 0.02399, 1.879, 0.02399, 1.879, 0.6733, 1.23, 0.6733, 1.23, 0.02399, 1.879, 0.02399, 1.879, 0.6733, 1.23, 0.6733, 1.23, 0.02399, 1.879, 0.02399, 1.879, 0.6733, 1.23, 0.6733, 1.23, 0.02399, 1.879, 0.02399, 1.879, 0.6733, 1.23, 0.6733, 0.4527, 0.6843, 0.3, 0.6843, 0.3017, 0.6645, 0.4543, 0.6645, 0.423, 0.3005, 0.456, 0.3032, 0.4544, 0.3227, 0.4214, 0.32, 0.2723, 0.3005, 0.423, 0.3005, 0.4214, 0.32, 0.2707, 0.32, 0.3017, 0.6645, 0.3, 0.6843, 0.2667, 0.6816, 0.2683, 0.6618, 0.3017, 0.642, 0.3, 0.6618, 0.2667, 0.6591, 0.2683, 0.6392, 0.2687, 0.6119, 0.4541, 0.6119, 0.4521, 0.6359, 0.2667, 0.6359, 0.4541, 0.6119, 0.4946, 0.6152, 0.4926, 0.6392, 0.4521, 0.6359, 0.4527, 0.6618, 0.3, 0.6618, 0.3017, 0.642, 0.4543, 0.642, 1.23, 0.02399, 1.879, 0.02399, 1.879, 0.6733, 1.23, 0.6733, 1.23, 0.02399, 1.879, 0.02399, 1.879, 0.6733, 1.23, 0.6733, 1.23, 0.02399, 1.879, 0.02399, 1.879, 0.6733, 1.23, 0.6733, 1.23, 0.02399, 1.879, 0.02399, 1.879, 0.6733, 1.23, 0.6733, 1.23, 0.02399, 1.879, 0.02399, 1.879, 0.6733, 1.23, 0.6733, 1.23, 0.02399, 1.879, 0.02399, 1.879, 0.6733, 1.23, 0.6733, 1.23, 0.02399, 1.879, 0.02399, 1.879, 0.6733, 1.23, 0.6733, 1.23, 0.02399, 1.879, 0.02399, 1.879, 0.6733, 1.23, 0.6733, 0.2678, 0.5887, 0.2667, 0.565, 0.2729, 0.5647, 0.274, 0.5884, 0.2755, 0.5412, 0.4572, 0.5412, 0.4546, 0.5647, 0.2729, 0.5647, 0.4608, 0.5644, 0.4619, 0.5881, 0.4557, 0.5884, 0.4546, 0.5647, 0.4531, 0.6119, 0.2714, 0.6119, 0.274, 0.5884, 0.4557, 0.5884, 0.277, 0.3296, 0.4587, 0.3296, 0.456, 0.353, 0.2743, 0.353, 0.4622, 0.3534, 0.4607, 0.3771, 0.4545, 0.3767, 0.456, 0.353, 0.4519, 0.4001, 0.2702, 0.4001, 0.2729, 0.3767, 0.4545, 0.3767, 0.2667, 0.3763, 0.2682, 0.3526, 0.2743, 0.353, 0.2729, 0.3767, 0.274, 0.5884, 0.2729, 0.5647, 0.4546, 0.5647, 0.4557, 0.5884, 0.4545, 0.3767, 0.2729, 0.3767, 0.2743, 0.353, 0.456, 0.353, 0.9852, 0.9755, 0.7796, 0.9755, 0.7796, 0.9475, 0.9852, 0.9475, 0.7796, 0.9475, 0.7796, 0.9053, 0.9852, 0.9053, 0.9852, 0.9475, 1.23, 0.02399, 1.879, 0.02399, 1.879, 0.6733, 1.23, 0.6733, 1.23, 0.02399, 1.879, 0.02399, 1.879, 0.6733, 1.23, 0.6733, 0.8387, 0.8267, 0.8809, 0.8267, 0.8809, 0.8547, 0.8387, 0.8547, 1.23, 0.02399, 1.879, 0.02399, 1.879, 0.6733, 1.23, 0.6733, 1.23, 0.02399, 1.879, 0.02399, 1.879, 0.6733, 1.23, 0.6733, 1.23, 0.02399, 1.879, 0.02399, 1.879, 0.6733, 1.23, 0.6733, 1.23, 0.02399, 1.879, 0.02399, 1.879, 0.6733, 1.23, 0.6733, 1.23, 0.02399, 1.879, 0.02399, 1.879, 0.6733, 1.23, 0.6733, 1.23, 0.02399, 1.879, 0.02399, 1.879, 0.6733, 0.1337, 0.0601, 0.08271, 0.0601, 0.1082, 0.01593, 1.23, 0.02399, 1.879, 0.02399, 1.879, 0.6733, 0.1337, 0.0601, 0.1082, 0.1043, 0.08271, 0.0601, 1.23, 0.02399, 1.879, 0.02399, 1.879, 0.6733, 0.1337, 0.0601, 0.1592, 0.1043, 0.1082, 0.1043, 1.23, 0.02399, 1.879, 0.02399, 1.879, 0.6733, 0.1337, 0.0601, 0.1847, 0.0601, 0.1592, 0.1043, 1.23, 0.02399, 1.879, 0.02399, 1.879, 0.6733, 0.1337, 0.0601, 0.1592, 0.01593, 0.1847, 0.0601, 1.23, 0.02399, 1.879, 0.02399, 1.879, 0.6733, 0.1337, 0.0601, 0.1082, 0.01593, 0.1592, 0.01593, 0.08057, 0.2581, 0.1802, 0.2581, 0.1802, 0.308, 0.08057, 0.308, 0.08057, 0.308, 0.1802, 0.308, 0.1802, 0.3578, 0.08057, 0.3578, 0.08057, 0.1086, 0.1802, 0.1086, 0.1802, 0.1585, 0.08057, 0.1585, 0.08057, 0.1585, 0.1802, 0.1585, 0.1802, 0.2083, 0.08057, 0.2083, 0.08057, 0.2083, 0.1802, 0.2083, 0.1802, 0.2581, 0.08057, 0.2581, 0.1802, 0.1086, 0.08057, 0.1086, 0.08057, 0.06216, 0.1802, 0.06216, 0.08057, 0.3578, 0.1802, 0.3578, 0.1802, 0.4043, 0.08057, 0.4043, 0.1082, 0.1043, 0.1592, 0.1043, 0.1592, 0.1518, 0.1082, 0.1518, 1.23, 0.02399, 1.879, 0.02399, 1.879, 0.6733, 1.23, 0.6733, 0.532, 0.9026, 0.5948, 0.9026, 0.5948, 1.0, 0.532, 1.0, 0.5213, 0.7333, 0.5909, 0.7333, 0.5909, 0.8416, 0.5213, 0.8416, 1.23, 0.02399, 1.879, 0.02399, 1.879, 0.6733, 1.23, 0.6733, 0.5948, 1.0, 0.5948, 0.9026, 0.656, 0.9026, 0.656, 1.0, 1.23, 0.02399, 1.879, 0.02399, 1.879, 0.6733, 1.23, 0.6733, 0.5213, 0.7333, 0.5213, 0.8416, 0.4534, 0.8416, 0.4534, 0.7333, 0.5909, 0.8416, 0.5909, 0.7333, 0.6588, 0.7333, 0.6588, 0.8416, 1.23, 0.02399, 1.879, 0.02399, 1.879, 0.6733, 1.23, 0.6733, 0.532, 0.9026, 0.532, 1.0, 0.4708, 1.0, 0.4708, 0.9026, 1.23, 0.02399, 1.879, 0.02399, 1.879, 0.6733, 1.23, 0.6733, 0.1082, 0.1518, 0.1592, 0.1518, 0.1592, 0.2513, 0.1082, 0.2513, 0.1082, 0.2513, 0.1592, 0.2513, 0.1592, 0.3829, 0.1082, 0.3829, 1.23, 0.02399, 1.879, 0.02399, 1.879, 0.6733, 1.23, 0.6733, 0.4708, 0.9026, 0.4708, 1.0, 0.3899, 0.9485, 0.3899, 0.9021, 1.23, 0.02399, 1.879, 0.02399, 1.879, 0.6733, 1.23, 0.6733, 0.6588, 0.8416, 0.6588, 0.7333, 0.7487, 0.7327, 0.7487, 0.7841, 0.4534, 0.7333, 0.4534, 0.8416, 0.3635, 0.7841, 0.3635, 0.7327, 1.23, 0.02399, 1.879, 0.02399, 1.879, 0.6733, 1.23, 0.6733, 0.656, 1.0, 0.656, 0.9026, 0.737, 0.9021, 0.737, 0.9485, 1.23, 0.02399, 1.879, 0.02399, 1.879, 0.6733, 1.23, 0.6733, 0.1082, 0.3829, 0.1592, 0.3829, 0.1592, 0.4583, 0.1082, 0.4583, 0.01312, 0.03731, 0.2543, 0.03731, 0.2543, 0.2785, 0.01312, 0.2785, 0.2543, 0.03731, 0.2543, 0.2785, 0.01312, 0.2785, 0.01312, 0.03731, 0.0226, 0.2471, 0.2448, 0.2471, 0.2448, 0.4693, 0.0226, 0.4693, 1.23, 0.02399, 1.879, 0.02399, 1.879, 0.6733, 1.23, 0.6733, 0.9689, 0.7361, 0.9689, 0.9307, 0.7701, 0.9307, 0.7701, 0.7361, 0.7658, 0.9405, 0.7658, 0.7107, 0.9962, 0.7107, 0.9962, 0.9405, 0.2268, 0.08543, 0.223, 0.1156, 0.2035, 0.1234, 0.2098, 0.07306, 0.2098, 0.07306, 0.2035, 0.1234, 0.1172, 0.1256, 0.1267, 0.04971, 0.1267, 0.04971, 0.1172, 0.1256, 0.0512, 0.1256, 0.06272, 0.03346, 0.06272, 0.03346, 0.0512, 0.1256, 0.0269, 0.111, 0.03557, 0.04159, 0.03557, 0.04159, 0.0269, 0.111, 0.019, 0.0909, 0.02297, 0.05913, 0.02297, 0.05913, 0.019, 0.0909, 0.01866, 0.07473, 0.2287, 0.101, 0.223, 0.1156, 0.2268, 0.08543, 0.1847, 0.2416, 0.1847, 0.2673, 0.1709, 0.2673, 0.1709, 0.2416, 0.05959, 0.2416, 0.05959, 0.2177, 0.07284, 0.2177, 0.07284, 0.2416, 0.1709, 0.2416, 0.1709, 0.2673, 0.1525, 0.2673, 0.1525, 0.2416, 0.1525, 0.2416, 0.1525, 0.2673, 0.07665, 0.2673, 0.07665, 0.2416, 0.07665, 0.2416, 0.07665, 0.2673, 0.01866, 0.2673, 0.01866, 0.2416, 0.01866, 0.2416, 0.01866, 0.2177, 0.04188, 0.2177, 0.04188, 0.2416, 0.04188, 0.2416, 0.04188, 0.2177, 0.05959, 0.2177, 0.05959, 0.2416, 0.07284, 0.2416, 0.07284, 0.2177, 0.08609, 0.2177, 0.08609, 0.2416, 0.08609, 0.2416, 0.08609, 0.2177, 0.1038, 0.2177, 0.1038, 0.2416, 0.1038, 0.2416, 0.1038, 0.2177, 0.127, 0.2177, 0.127, 0.2416, 0.127, 0.2416, 0.127, 0.2177, 0.1811, 0.2177, 0.1811, 0.2416, 0.1811, 0.2416, 0.1811, 0.2177, 0.2518, 0.2177, 0.2518, 0.2416, 0.2169, 0.2416, 0.2169, 0.2673, 0.1985, 0.2673, 0.1985, 0.2416, 0.1985, 0.2416, 0.1985, 0.2673, 0.1847, 0.2673, 0.1847, 0.2416, 0.2268, 0.1775, 0.2287, 0.1931, 0.223, 0.2077, 0.02297, 0.1512, 0.019, 0.183, 0.01866, 0.1668, 0.03557, 0.1337, 0.0269, 0.2031, 0.019, 0.183, 0.02297, 0.1512, 0.06272, 0.1256, 0.0512, 0.2177, 0.0269, 0.2031, 0.03557, 0.1337, 0.1267, 0.1418, 0.1172, 0.2177, 0.0512, 0.2177, 0.06272, 0.1256, 0.2098, 0.1652, 0.2035, 0.2155, 0.1172, 0.2177, 0.1267, 0.1418, 0.2268, 0.1775, 0.223, 0.2077, 0.2035, 0.2155, 0.2098, 0.1652, 0.117, 0.9452, 0.255, 0.9452, 0.255, 0.8923, 0.117, 0.8923, 0.117, 0.8923, 0.255, 0.8923, 0.255, 0.8395, 0.117, 0.8395, 0.117, 0.8395, 0.255, 0.8395, 0.255, 0.7867, 0.117, 0.7867, 0.1145, 0.7853, 0.2526, 0.7853, 0.2526, 0.8382, 0.1145, 0.8382, 0.1145, 0.8382, 0.2526, 0.8382, 0.2526, 0.891, 0.1145, 0.891, 0.1145, 0.891, 0.2526, 0.891, 0.2526, 0.9438, 0.1145, 0.9438, 0.1145, 0.9438, 0.2526, 0.9438, 0.2526, 0.9967, 0.1145, 0.9967, 0.117, 0.998, 0.255, 0.998, 0.255, 0.9452, 0.117, 0.9452, 0.05531, 0.9796, 0.01791, 0.9458, 0.03843, 0.9353, 0.06297, 0.9596, 0.1057, 0.9796, 0.05531, 0.9796, 0.06297, 0.9596, 0.09751, 0.958, 0.1438, 0.9417, 0.1057, 0.9796, 0.09751, 0.958, 0.1204, 0.9327, 0.1409, 0.8881, 0.1438, 0.9417, 0.1204, 0.9327, 0.1204, 0.8986, 0.1035, 0.8543, 0.1409, 0.8881, 0.1204, 0.8986, 0.09582, 0.8743, 0.0531, 0.8543, 0.1035, 0.8543, 0.09582, 0.8743, 0.06128, 0.8759, 0.01497, 0.8922, 0.0531, 0.8543, 0.06128, 0.8759, 0.03841, 0.9012, 0.01791, 0.9458, 0.01497, 0.8922, 0.03841, 0.9012, 0.03843, 0.9353, 0.0794, 0.917, 0.03843, 0.9353, 0.03841, 0.9012, 0.0794, 0.917, 0.03841, 0.9012, 0.06128, 0.8759, 0.0794, 0.917, 0.06128, 0.8759, 0.09582, 0.8743, 0.0794, 0.917, 0.09582, 0.8743, 0.1204, 0.8986, 0.0794, 0.917, 0.1204, 0.8986, 0.1204, 0.9327, 0.0794, 0.917, 0.1204, 0.9327, 0.09751, 0.958, 0.0794, 0.917, 0.09751, 0.958, 0.06297, 0.9596, 0.0794, 0.917, 0.06297, 0.9596, 0.03843, 0.9353, 0.3176, 0.4497, 0.3175, 0.6491, 0.2908, 0.6491, 0.2909, 0.4497, 0.371, 0.6491, 0.3443, 0.6491, 0.3443, 0.4498, 0.371, 0.4498, 0.3977, 0.6491, 0.371, 0.6491, 0.371, 0.4498, 0.3978, 0.4498, 0.2909, 0.4497, 0.2909, 0.423, 0.3176, 0.423, 0.3176, 0.4497, 0.3176, 0.4497, 0.3443, 0.4498, 0.3443, 0.6491, 0.3175, 0.6491, 0.3977, 0.6759, 0.371, 0.6759, 0.371, 0.6491, 0.3977, 0.6491, 0.2993, 0.226, 0.3449, 0.2305, 0.3404, 0.2761, 0.2948, 0.2716, 0.4325, 0.6227, 0.3864, 0.6256, 0.3864, 0.2731, 0.4325, 0.2703, 0.4779, 0.6277, 0.473, 0.6731, 0.4275, 0.6682, 0.4325, 0.6227, 0.2948, 0.2716, 0.3404, 0.2761, 0.3404, 0.6285, 0.2948, 0.624, 0.3404, 0.2761, 0.3864, 0.2731, 0.3864, 0.6256, 0.3404, 0.6285, 0.4325, 0.6227, 0.4325, 0.2703, 0.4779, 0.2752, 0.4779, 0.6277, 0.4338, 0.6403, 0.4338, 0.2227, 0.4877, 0.2286, 0.4877, 0.6461, 0.3248, 0.2296, 0.3793, 0.2261, 0.3793, 0.6436, 0.3248, 0.6471, 0.2708, 0.2243, 0.3248, 0.2296, 0.3248, 0.6471, 0.2708, 0.6418, 0.4877, 0.6461, 0.4819, 0.7, 0.428, 0.6942, 0.4338, 0.6403, 0.4338, 0.6403, 0.3793, 0.6436, 0.3793, 0.2261, 0.4338, 0.2227, 0.2737, 0.1971, 0.3277, 0.2024, 0.3248, 0.2296, 0.2708, 0.2243, 0.3168, 0.5455, 0.3146, 0.5747, 0.2853, 0.5725, 0.2876, 0.5432, 0.06346, 0.6313, 0.06186, 0.6019, 0.2869, 0.6019, 0.2885, 0.6313, 0.06122, 0.6606, 0.03197, 0.6583, 0.03421, 0.6291, 0.06346, 0.6313, 0.2876, 0.5432, 0.2853, 0.5725, 0.06026, 0.5725, 0.0625, 0.5432, 0.2853, 0.5725, 0.2869, 0.6019, 0.06186, 0.6019, 0.06026, 0.5725, 0.06346, 0.6313, 0.2885, 0.6313, 0.2863, 0.6606, 0.06122, 0.6606, 0.04984, 0.633, 0.3171, 0.633, 0.3145, 0.6677, 0.04718, 0.6677, 0.3133, 0.5631, 0.3152, 0.5981, 0.04794, 0.5981, 0.04604, 0.5631, 0.316, 0.5284, 0.3133, 0.5631, 0.04604, 0.5631, 0.0487, 0.5284, 0.04718, 0.6677, 0.01244, 0.6651, 0.0151, 0.6303, 0.04984, 0.633, 0.04984, 0.633, 0.04794, 0.5981, 0.3152, 0.5981, 0.3171, 0.633, 0.3507, 0.531, 0.3481, 0.5658, 0.3133, 0.5631, 0.316, 0.5284, 0.4461, 0.6568, 0.407, 0.6535, 0.4103, 0.6144, 0.4495, 0.6177, 0.3314, 0.317, 0.3708, 0.3147, 0.3708, 0.6166, 0.3314, 0.6189, 0.2922, 0.3137, 0.2955, 0.2745, 0.3347, 0.2778, 0.3314, 0.317, 0.4495, 0.6177, 0.4103, 0.6144, 0.4103, 0.3124, 0.4495, 0.3157, 0.4103, 0.6144, 0.3708, 0.6166, 0.3708, 0.3147, 0.4103, 0.3124, 0.3314, 0.317, 0.3314, 0.6189, 0.2922, 0.6156, 0.2922, 0.3137, 0.4132, 0.612, 0.4132, 0.2938, 0.4544, 0.2973, 0.4544, 0.6155, 0.33, 0.2986, 0.3716, 0.2962, 0.3716, 0.6144, 0.33, 0.6168, 0.2887, 0.2951, 0.33, 0.2986, 0.33, 0.6168, 0.2887, 0.6133, 0.4544, 0.6155, 0.4509, 0.6568, 0.4097, 0.6533, 0.4132, 0.612, 0.4132, 0.612, 0.3716, 0.6144, 0.3716, 0.2962, 0.4132, 0.2938, 0.2922, 0.2539, 0.3335, 0.2573, 0.33, 0.2986, 0.2887, 0.2951, 0.5691, 0.4998, 0.6787, 0.4998, 0.6787, 0.6095, 0.5691, 0.6095, 0.5691, 0.4998, 0.6787, 0.4998, 0.6787, 0.6095, 0.5691, 0.6095, 0.5691, 0.4998, 0.6787, 0.4998, 0.6787, 0.6095, 0.5691, 0.6095, 0.5691, 0.4998, 0.6787, 0.4998, 0.6787, 0.6095, 0.5691, 0.6095, 0.5691, 0.4998, 0.6787, 0.4998, 0.6787, 0.6095, 0.5691, 0.6095, 0.5691, 0.4998, 0.6787, 0.4998, 0.6787, 0.6095, 0.5691, 0.6095, 0.5691, 0.4998, 0.6787, 0.4998, 0.6787, 0.6095, 0.5691, 0.6095, 0.5691, 0.4998, 0.6787, 0.4998, 0.6787, 0.6095, 0.5691, 0.6095, 0.5691, 0.4998, 0.6787, 0.4998, 0.6787, 0.6095, 0.5691, 0.6095, 0.5691, 0.4998, 0.6787, 0.4998, 0.6787, 0.6095, 0.5691, 0.6095, 0.2391, 0.2291, 0.08794, 0.2995, 0.009077, 0.1304, 0.1603, 0.05993, 0.03358, 0.1507, 0.2267, 0.1507, 0.2267, 0.3439, 0.03358, 0.3439, 0.05354, 0.03636, 0.1289, 0.03636, 0.1289, 0.1636, 0.05354, 0.1636, 0.05354, 0.1636, 0.1289, 0.1636, 0.1289, 0.306, 0.05354, 0.306, 0.05482, 0.362, 0.05482, 0.2631, 0.2414, 0.2631, 0.2414, 0.362, 0.1066, 0.5265, 0.2181, 0.5265, 0.2181, 0.638, 0.1066, 0.638, 0.4017, 0.5989, 0.36, 0.5989, 0.36, 0.5313, 0.4017, 0.5313, 0.4017, 0.5989, 0.4017, 0.5313, 0.4611, 0.5387, 0.4611, 0.5989, 0.36, 0.5313, 0.36, 0.5989, 0.3006, 0.5989, 0.3006, 0.5387, 0.4611, 0.5989, 0.4611, 0.5387, 0.4934, 0.5742, 0.4934, 0.5967, 0.3006, 0.5387, 0.3006, 0.5989, 0.2682, 0.5967, 0.2682, 0.5742, 0.06608, 0.1604, 0.06608, 0.1259, 0.08072, 0.1259, 0.08073, 0.1604, 0.06608, 0.1259, 0.06608, 0.1097, 0.08072, 0.1097, 0.08072, 0.1259, 0.06608, 0.1097, 0.06608, 0.08643, 0.08072, 0.08643, 0.08072, 0.1097, 0.06608, 0.3503, 0.06608, 0.327, 0.08073, 0.327, 0.08073, 0.3503, 0.06608, 0.327, 0.06608, 0.3109, 0.08073, 0.3109, 0.08073, 0.327, 0.06608, 0.3109, 0.06608, 0.2763, 0.08073, 0.2763, 0.08073, 0.3109, 0.06608, 0.2034, 0.06608, 0.1604, 0.08073, 0.1604, 0.08073, 0.2034, 0.06608, 0.08643, 0.06608, 0.04377, 0.08072, 0.04377, 0.08072, 0.08643, 0.06608, 0.393, 0.06608, 0.3503, 0.08073, 0.3503, 0.08072, 0.393, 0.06608, 0.2763, 0.06608, 0.2334, 0.08073, 0.2334, 0.08073, 0.2763, 0.06608, 0.2334, 0.06608, 0.2034, 0.08073, 0.2034, 0.08073, 0.2334, 0.1066, 0.5265, 0.2181, 0.5265, 0.2181, 0.638, 0.1066, 0.638, 0.1066, 0.5265, 0.2181, 0.5265, 0.2181, 0.638, 0.1066, 0.638, 0.1066, 0.5265, 0.2181, 0.5265, 0.2181, 0.638, 0.1066, 0.638, 0.1066, 0.5265, 0.2181, 0.5265, 0.2181, 0.638, 0.1066, 0.638, 0.36, 0.5313, 0.36, 0.4636, 0.4017, 0.4636, 0.4017, 0.5313, 0.4611, 0.5238, 0.4017, 0.5313, 0.4017, 0.4636, 0.4611, 0.4636, 0.3006, 0.4636, 0.36, 0.4636, 0.36, 0.5313, 0.3006, 0.5238, 0.4934, 0.4883, 0.4611, 0.5238, 0.4611, 0.4636, 0.4934, 0.4658, 0.2682, 0.4658, 0.3006, 0.4636, 0.3006, 0.5238, 0.2682, 0.4883, 0.2682, 0.3981, 0.3006, 0.3959, 0.3006, 0.4562, 0.2682, 0.4206, 0.4934, 0.4206, 0.4611, 0.4562, 0.4611, 0.3959, 0.4934, 0.3981, 0.3006, 0.3959, 0.36, 0.3959, 0.36, 0.4636, 0.3006, 0.4562, 0.4611, 0.4562, 0.4017, 0.4636, 0.4017, 0.3959, 0.4611, 0.3959, 0.36, 0.4636, 0.36, 0.3959, 0.4017, 0.3959, 0.4017, 0.4636, 0.1066, 0.5265, 0.2181, 0.5265, 0.2181, 0.638, 0.1066, 0.638, 0.1066, 0.5265, 0.2181, 0.5265, 0.2181, 0.638, 0.1066, 0.638, 0.1066, 0.5265, 0.2181, 0.5265, 0.2181, 0.638, 0.1066, 0.638, 0.1066, 0.5265, 0.2181, 0.5265, 0.2181, 0.638, 0.1066, 0.638, 0.05143, 0.2334, 0.05143, 0.2034, 0.06608, 0.2034, 0.06608, 0.2334, 0.05143, 0.2764, 0.05143, 0.2334, 0.06608, 0.2334, 0.06608, 0.2764, 0.05143, 0.393, 0.05143, 0.3503, 0.06608, 0.3503, 0.06607, 0.393, 0.05143, 0.08643, 0.05143, 0.04377, 0.06608, 0.04377, 0.06608, 0.08643, 0.05143, 0.2034, 0.05143, 0.1604, 0.06608, 0.1604, 0.06608, 0.2034, 0.05143, 0.3109, 0.05143, 0.2764, 0.06608, 0.2764, 0.06608, 0.3109, 0.05143, 0.327, 0.05143, 0.3109, 0.06608, 0.3109, 0.06608, 0.327, 0.05143, 0.3503, 0.05143, 0.327, 0.06608, 0.327, 0.06608, 0.3503, 0.05143, 0.1097, 0.05143, 0.08643, 0.06608, 0.08643, 0.06608, 0.1097, 0.05143, 0.1259, 0.05143, 0.1097, 0.06608, 0.1097, 0.06608, 0.1259, 0.05143, 0.1604, 0.05143, 0.1259, 0.06608, 0.1259, 0.06608, 0.1604, 0.3006, 0.6063, 0.3006, 0.6666, 0.2682, 0.6644, 0.2682, 0.6419, 0.4611, 0.6666, 0.4611, 0.6063, 0.4934, 0.6419, 0.4934, 0.6644, 0.36, 0.5989, 0.36, 0.6666, 0.3006, 0.6666, 0.3006, 0.6063, 0.4017, 0.6666, 0.4017, 0.5989, 0.4611, 0.6063, 0.4611, 0.6666, 0.4017, 0.6666, 0.36, 0.6666, 0.36, 0.5989, 0.4017, 0.5989, 0.1066, 0.5265, 0.2181, 0.5265, 0.2181, 0.638, 0.1066, 0.638, 0.05482, 0.2631, 0.05482, 0.362, 0.0308, 0.362, 0.0308, 0.2631, 0.05354, 0.306, 0.1289, 0.306, 0.1289, 0.3243, 0.05354, 0.3243, 0.05354, 0.3243, 0.1289, 0.3243, 0.1289, 0.4516, 0.05354, 0.4516, 0.05354, 0.3243, 0.05354, 0.4516, 0.027, 0.397, 0.027, 0.3243, 0.1289, 0.4516, 0.1289, 0.3243, 0.1937, 0.3243, 0.1937, 0.397, 0.05354, 0.306, 0.05354, 0.3243, 0.027, 0.3243, 0.027, 0.306, 0.1289, 0.3243, 0.1289, 0.306, 0.1937, 0.306, 0.1937, 0.3243, 0.1408, 0.4656, 0.1289, 0.4516, 0.1937, 0.397, 0.2055, 0.411, 0.05354, 0.4516, 0.03706, 0.4596, 0.01052, 0.405, 0.027, 0.397, 0.0308, 0.362, 0.1976, 0.362, 0.126, 0.4469, 0.0308, 0.4469, 0.01519, 0.2908, 0.05082, 0.3055, 0.05082, 0.2523, 0.0181, 0.2475, 0.008676, 0.397, 0.008676, 0.3243, 0.027, 0.3243, 0.027, 0.397, 0.2121, 0.3243, 0.2121, 0.397, 0.1937, 0.397, 0.1937, 0.3243, 1.23, 0.02399, 1.879, 0.02399, 1.879, 0.6733, 1.23, 0.6733, 1.23, 0.02399, 1.879, 0.02399, 1.879, 0.6733, 1.23, 0.6733, 1.23, 0.02399, 1.879, 0.02399, 1.879, 0.6733, 1.23, 0.6733, 1.23, 0.02399, 1.879, 0.02399, 1.879, 0.6733, 1.23, 0.6733, 1.23, 0.02399, 1.879, 0.02399, 1.879, 0.6733, 1.23, 0.6733, 1.23, 0.02399, 1.879, 0.02399, 1.879, 0.6733, 1.23, 0.6733, 1.23, 0.02399, 1.879, 0.02399, 1.879, 0.6733, 1.23, 0.6733, 1.23, 0.02399, 1.879, 0.02399, 1.879, 0.6733, 1.23, 0.6733, 1.23, 0.02399, 1.879, 0.02399, 1.879, 0.6733, 1.23, 0.6733, 1.23, 0.02399, 1.879, 0.02399, 1.879, 0.6733, 1.23, 0.6733, 1.23, 0.02399, 1.879, 0.02399, 1.879, 0.6733, 1.23, 0.6733])
_uv.active_render = True
me_cube.materials.append(mat_material)
me_cube.use_remesh_preserve_volume = False
me_cube.use_remesh_preserve_attributes = False
me_cube.use_mirror_vertex_groups = False
me_cube.update()
arm_armature = bpy.data.armatures.new('Armature')  # bones are not reproduced

# ---- objects
ob_lamp_001 = bpy.data.objects.new('Lamp.001', light_spot_001)
ob_pumpjackarmature = bpy.data.objects.new('pumpjackarmature', arm_armature)
ob_pumpjack = bpy.data.objects.new('pumpjack', me_cube)
ob_lamp = bpy.data.objects.new('Lamp', light_spot)
ob_camera = bpy.data.objects.new('Camera', cam_camera)

# ---- transforms, parenting, visibility, modifiers, constraints
ob_lamp_001.location = (-10.49, 11.6, -8.181)
ob_lamp_001.rotation_euler = (0.6503, 0.05522, 1.866)
ob_lamp_001.lock_rotations_4d = False
ob_lamp_001.empty_display_type = 'ARROWS'
ob_lamp_001.color = (0.0, 0.0, 0.0, 0.0)
ob_lamp_001.lineart.crease_threshold = 0.0
ob_pumpjackarmature.location = (-0.6707, -0.215, 0.323)
ob_pumpjackarmature.rotation_euler = (1.571, 2.22e-16, 2.22e-16)
ob_pumpjackarmature.lock_rotations_4d = False
ob_pumpjackarmature.empty_display_type = 'ARROWS'
ob_pumpjackarmature.display_type = 'WIRE'
ob_pumpjackarmature.lineart.crease_threshold = 0.0
ob_pumpjack.parent = ob_pumpjackarmature
ob_pumpjack.matrix_parent_inverse = Matrix(((1.0, 0.0, 0.0, 0.6707), (0.0, 1.0, 0.0, 0.215), (0.0, 0.0, 1.0, -0.323), (0.0, 0.0, 0.0, 1.0)))
ob_pumpjack.location = (-0.04981, 0.03712, -0.08286)
ob_pumpjack.lock_rotations_4d = False
ob_pumpjack.empty_display_type = 'ARROWS'
ob_pumpjack.color = (0.0, 0.0, 0.0, 1.0)
ob_pumpjack.lineart.crease_threshold = 0.0
_vg = ob_pumpjack.vertex_groups.new(name='rope')
_vg.add([391, 392, 393, 394, 395, 396, 397, 398, 1020, 1021, 1022, 1023, 1024, 1025, 1026, 1027, 1028, 1029, 1030, 1031, 1032, 1033, 1034, 1035], 1.0, 'REPLACE')
_vg = ob_pumpjack.vertex_groups.new(name='big')
_vg.add([0, 1, 2, 3, 4, 5, 6, 7, 8, 9, 10, 11, 12, 13, 14, 15, 16, 17, 18, 19, 20, 21, 22, 23, 24, 25, 26, 27, 28, 29, 30, 31, 32, 33, 34, 35, 36, 37, 136, 137, 138, 139, 140, 141, 142, 143, 407, 408, 409, 410, 411, 412, 413, 414, 415, 416, 417, 418, 419, 420, 421, 422, 423, 424, 425, 426, 427, 428, 429, 430, 431, 432, 433, 434, 435, 436, 437, 438, 439, 440, 441, 442, 443, 444, 445, 446, 447, 448, 449, 450, 451, 452, 453, 454, 455, 456, 457, 458, 459, 460, 461, 462, 463, 464, 465, 466, 467, 468, 469, 470, 649, 650, 651, 652, 653, 654, 655, 656, 657, 658, 659, 660], 1.0, 'REPLACE')
_vg = ob_pumpjack.vertex_groups.new(name='small')
_vg.add([323, 324, 325, 326, 327, 328, 329, 330, 331, 332, 333, 334, 335, 336, 337, 338, 339, 340, 341, 342, 343, 344, 345, 346, 347, 348, 349, 350, 351, 352, 353, 354, 355, 356, 357, 358, 359, 360, 361, 362, 363, 364, 365, 366, 367, 368, 369, 370, 371, 372, 373, 374, 375, 376, 377, 378, 940, 941, 942, 943, 944, 945, 946, 947, 948, 949, 950, 951, 952, 953, 954, 955, 956, 957, 958, 959, 960, 961, 962, 963, 964, 965, 966, 967, 968, 969, 970, 971, 972, 973, 974, 975, 976, 977, 978, 979, 980, 981, 982, 983, 984, 985, 986, 987, 988, 989, 990, 991, 992, 993, 994, 995, 996, 997, 998, 999, 1000, 1001, 1002, 1003, 1004, 1005, 1006, 1007, 1008, 1009, 1010, 1011, 1012, 1013, 1014, 1015, 1016, 1017, 1018, 1019], 1.0, 'REPLACE')
_vg = ob_pumpjack.vertex_groups.new(name='jack')
_vg.add([144, 145, 146, 147, 148, 149, 150, 151, 152, 153, 154, 155, 156, 157, 158, 159, 160, 161, 162, 163, 164, 165, 166, 167, 168, 169, 170, 171, 172, 173, 174, 175, 176, 177, 178, 179, 180, 181, 251, 252, 253, 254, 255, 256, 257, 258, 259, 260, 261, 262, 263, 264, 265, 266, 661, 662, 663, 664, 665, 666, 667, 668, 669, 670, 671, 672, 673, 674, 675, 676, 677, 678, 679, 680, 681, 682, 683, 684, 685, 686, 687, 688, 689, 690, 691, 692, 693, 694, 695, 696, 697, 698, 699, 700, 701, 702, 703, 704, 705, 706, 707, 708, 709, 710, 711, 712, 713, 714, 715, 716, 786, 787, 788, 789, 790, 791, 792, 793, 794, 795, 796, 797, 798, 799, 800, 801, 802, 803, 804, 805, 806, 807, 808, 809, 810, 811, 812, 813, 814, 815, 816, 817], 1.0, 'REPLACE')
_vg = ob_pumpjack.vertex_groups.new(name='base')
_vg.add([38, 39, 40, 41, 42, 43, 44, 45, 46, 47, 48, 49, 50, 51, 52, 53, 54, 55, 56, 57, 58, 59, 60, 61, 62, 63, 64, 65, 66, 67, 68, 69, 70, 71, 72, 73, 74, 75, 76, 77, 78, 79, 80, 81, 82, 83, 84, 85, 86, 87, 88, 89, 90, 91, 92, 93, 94, 95, 96, 97, 98, 99, 100, 101, 102, 103, 104, 105, 106, 107, 108, 109, 110, 111, 112, 113, 114, 115, 116, 117, 118, 119, 120, 121, 122, 123, 124, 125, 126, 127, 128, 129, 130, 131, 132, 133, 134, 135, 182, 183, 184, 185, 186, 187, 188, 189, 190, 191, 192, 193, 194, 195, 196, 197, 198, 199, 200, 201, 202, 203, 204, 205, 206, 207, 208, 209, 210, 211, 212, 213, 214, 215, 216, 217, 218, 219, 220, 221, 222, 223, 224, 225, 226, 227, 228, 229, 230, 231, 232, 233, 234, 235, 236, 237, 238, 239, 240, 241, 242, 243, 244, 245, 246, 247, 248, 249, 250, 267, 268, 269, 270, 271, 272, 273, 274, 275, 276, 277, 278, 279, 280, 281, 282, 283, 284, 285, 286, 287, 288, 289, 290, 291, 292, 293, 294, 295, 296, 297, 298, 299, 300, 301, 302, 303, 304, 305, 306, 307, 308, 309, 310, 311, 312, 313, 314, 315, 316, 317, 318, 319, 320, 321, 322, 379, 380, 381, 382, 383, 384, 385, 386, 387, 388, 389, 390, 399, 400, 401, 402, 403, 404, 405, 406, 471, 472, 473, 474, 475, 476, 477, 478, 479, 480, 481, 482, 483, 484, 485, 486, 487, 488, 489, 490, 491, 492, 493, 494, 495, 496, 497, 498, 499, 500, 501, 502, 503, 504, 505, 506, 507, 508, 509, 510, 511, 512, 513, 514, 515, 516, 517, 518, 519, 520, 521, 522, 523, 524, 525, 526, 527, 528, 529, 530, 531, 532, 533, 534, 535, 536, 537, 538, 539, 540, 541, 542, 543, 544, 545, 546, 547, 548, 549, 550, 551, 552, 553, 554, 555, 556, 557, 558, 559, 560, 561, 562, 563, 564, 565, 566, 567, 568, 569, 570, 571, 572, 573, 574, 575, 576, 577, 578, 579, 580, 581, 582, 583, 584, 585, 586, 587, 588, 589, 590, 591, 592, 593, 594, 595, 596, 597, 598, 599, 600, 601, 602, 603, 604, 605, 606, 607, 608, 609, 610, 611, 612, 613, 614, 615, 616, 617, 618, 619, 620, 621, 622, 623, 624, 625, 626, 627, 628, 629, 630, 631, 632, 633, 634, 635, 636, 637, 638, 639, 640, 641, 642, 643, 644, 645, 646, 647, 648, 717, 718, 719, 720, 721, 722, 723, 724, 725, 726, 727, 728, 729, 730, 731, 732, 733, 734, 735, 736, 737, 738, 739, 740, 741, 742, 743, 744, 745, 746, 747, 748, 749, 750, 751, 752, 753, 754, 755, 756, 757, 758, 759, 760, 761, 762, 763, 764, 765, 766, 767, 768, 769, 770, 771, 772, 773, 774, 775, 776, 777, 778, 779, 780, 781, 782, 783, 784, 785, 818, 819, 820, 821, 822, 823, 824, 825, 826, 827, 828, 829, 830, 831, 832, 833, 834, 835, 836, 837, 838, 839, 840, 841, 842, 843, 844, 845, 846, 847, 848, 849, 850, 851, 852, 853, 854, 855, 856, 857, 858, 859, 860, 861, 862, 863, 864, 865, 866, 867, 868, 869, 870, 871, 872, 873, 874, 875, 876, 877, 878, 879, 880, 881, 882, 883, 884, 885, 886, 887, 888, 889, 890, 891, 892, 893, 894, 895, 896, 897, 898, 899, 900, 901, 902, 903, 904, 905, 906, 907, 908, 909, 910, 911, 912, 913, 914, 915, 916, 917, 918, 919, 920, 921, 922, 923, 924, 925, 926, 927, 928, 929, 930, 931, 932, 933, 934, 935, 936, 937, 938, 939, 1036, 1037, 1038, 1039, 1040, 1041, 1042, 1043, 1044, 1045, 1046, 1047], 1.0, 'REPLACE')
_m = ob_pumpjack.modifiers.new('Armature', 'ARMATURE')
_m.object = ob_pumpjackarmature
_m.use_bone_envelopes = True
ob_lamp.location = (4.076, 14.87, 5.904)
ob_lamp.rotation_euler = (0.6503, 0.05522, 1.866)
ob_lamp.lock_rotations_4d = False
ob_lamp.empty_display_type = 'ARROWS'
ob_lamp.color = (0.0, 0.0, 0.0, 0.0)
ob_lamp.lineart.crease_threshold = 0.0
ob_camera.location = (7.481, -6.508, 5.344)
ob_camera.rotation_euler = (1.109, 0.01082, 0.8149)
ob_camera.lock_rotations_4d = False
ob_camera.empty_display_type = 'ARROWS'
ob_camera.color = (0.0, 0.0, 0.0, 0.0)
ob_camera.display_type = 'WIRE'
ob_camera.lineart.crease_threshold = 0.0

# ---- collection membership
col_collection_1.objects.link(ob_lamp_001)
col_collection_1.objects.link(ob_pumpjackarmature)
col_collection_1.objects.link(ob_pumpjack)
col_collection_1.objects.link(ob_lamp)
col_collection_1.objects.link(ob_camera)

# ---- scene / render settings (as saved in the file)
scene.camera = ob_camera
scene.frame_start = 1; scene.frame_end = 250; scene.frame_set(1)
scene.render.engine = 'BLENDER_EEVEE_NEXT'
scene.render.image_settings.file_format = 'JPEG'
scene.render.image_settings.color_mode = 'RGB'
scene.render.image_settings.compression = 90
scene.render.resolution_x = 800
scene.render.resolution_y = 600
scene.render.pixel_aspect_x = 100.0
scene.render.pixel_aspect_y = 100.0
scene.render.fps = 25
scene.render.dither_intensity = 0.0
scene.render.use_compositing = False
scene.render.use_sequencer = False
scene.render.bake_margin = 5
scene.render.bake_bias = 0.0
scene.render.use_stamp_time = False
scene.render.use_stamp_date = False
scene.render.use_stamp_frame = False
scene.render.use_stamp_camera = False
scene.render.use_stamp_scene = False
scene.render.use_stamp_filename = False
scene.render.use_stamp_render_time = False
scene.render.stamp_font_size = 0
scene.cycles.use_denoising = False
scene.cycles.samples = 10
scene.cycles.sampling_pattern = 'TABULATED_SOBOL'
scene.cycles.light_sampling_threshold = 0.0
scene.cycles.use_adaptive_sampling = False
scene.cycles.use_light_tree = False
scene.cycles.blur_glossy = 0.0
scene.cycles.volume_bounces = 1
scene.cycles.pixel_filter_type = 'GAUSSIAN'
scene.cycles.sample_clamp_indirect = 0.0
scene.view_settings.view_transform = 'Raw'
bpy.context.view_layer.update()
